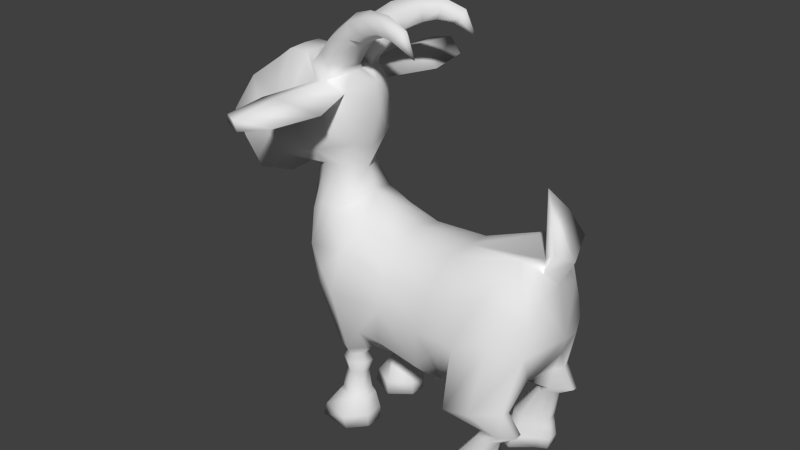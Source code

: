 # Source: goat1.blend  (saved by Blender 2.73.0; exported with 4.5.12 LTS)
import bpy
from mathutils import Matrix  # noqa: F401  (used for matrix-valued properties, if any)

bpy.ops.wm.read_factory_settings(use_empty=True)
scene = bpy.context.scene
scene.name = 'Scene'

# ---- collections
col_collection_1 = bpy.data.collections.new('Collection 1'); scene.collection.children.link(col_collection_1)

# ---- materials (node trees are filled in below, after node groups)
mat_material_001 = bpy.data.materials.new('Material.001')
mat_material_001.alpha_threshold = 0.0
mat_material_001.use_transparent_shadow = False
mat_material_001.roughness = 0.5

# ---- material node trees

# ---- world
world_world = bpy.data.worlds.new('World'); scene.world = world_world
world_world.color = (0.05088, 0.05088, 0.05088)
world_world.use_sun_shadow = False
world_world.sun_shadow_jitter_overblur = 0.0
world_world.cycles.sampling_method = 'MANUAL'
world_world.cycles.sample_map_resolution = 256

# ---- meshes
me_icosphere_001 = bpy.data.meshes.new('Icosphere.001')
me_icosphere_001.from_pydata([(-0.2748, -0.1418, 0.9552), (-0.3659, -0.1666, 0.9613), (-0.3275, -0.1337, 0.8781), (-0.4227, -0.05161, 1.129), (-0.4035, -0.1325, 1.045), (-0.2345, -0.07956, 0.9027), (-0.2888, -0.1322, 1.041), (-0.2468, -0.09147, 1.053), (-0.5319, -0.128, 0.8861), (-0.4964, -0.09772, 0.8091), (-0.6163, -0.08591, 1.024), (-0.5667, -0.1196, 0.9631), (-0.6102, -0.1379, 0.8505), (-0.5775, -0.1093, 0.749), (-0.674, -0.1142, 0.9117), (-0.666, -0.08501, 0.8294), (-0.6471, -0.06614, 0.7429), (-0.691, -0.06597, 0.8517), (-0.2496, -0.056, 1.106), (-0.2986, -0.1094, 1.087), (-0.5231, -0.06213, 1.096), (-0.4821, -0.127, 1.006), (-0.4836, -0.0582, 1.127), (-0.3876, -0.02447, 1.131), (-0.3771, -0.08124, 1.114), (-0.244, -0.01922, 1.108), (-0.2513, -0.06722, 1.124), (-0.2871, -0.1078, 1.13), (-0.3528, -0.0306, 1.166), (-0.348, -0.07687, 1.148), (-0.2441, -0.02666, 1.127), (-0.1101, -0.07812, 1.245), (-0.1563, -0.1181, 1.288), (-0.1469, -0.09162, 1.308), (-0.1129, -0.0725, 1.282), (-0.1392, -0.1353, 1.251), (-0.1163, -0.1039, 1.239), (-0.1709, -0.08895, 1.212), (-0.1963, -0.1247, 1.226), (-0.175, -0.04899, 1.257), (-0.2157, -0.07044, 1.284), (-0.2218, -0.103, 1.263), (-0.1628, -0.05871, 1.216), (-0.2016, -0.0431, 1.177), (-0.3071, -0.08626, 1.194), (-0.3104, -0.04532, 1.215), (-0.2374, -0.02578, 1.21), (-0.2476, -0.1184, 1.174), (-0.2101, -0.07893, 1.171), (-0.07249, -0.09343, 1.255), (-0.08119, -0.1335, 1.301), (-0.06762, -0.1124, 1.313), (-0.05912, -0.09167, 1.283), (-0.08589, -0.143, 1.268), (-0.07903, -0.1147, 1.253), (-0.0261, -0.1065, 1.252), (-0.01173, -0.1421, 1.284), (0.001307, -0.1246, 1.289), (-0.005824, -0.1055, 1.266), (-0.02776, -0.1481, 1.261), (-0.03033, -0.124, 1.251), (0.03244, -0.1296, 1.218), (-0.3447, -0.1023, 1.073), (-0.3411, -0.1323, 1.05), (-0.2848, -0.2957, 1.039), (-0.19, -0.2461, 1.05), (-0.2986, -0.3002, 1.09), (-0.3628, -0.2889, 1.074), (-0.3578, -0.2959, 1.049), (-0.288, -0.4526, 1.044), (-0.2149, -0.3949, 1.053), (-0.2986, -0.4561, 1.076), (-0.3482, -0.4279, 1.071), (-0.3443, -0.4333, 1.052), (-0.1833, -0.1095, 0.6729), (-0.257, -0.1132, 0.7037), (-0.1918, -0.1774, 0.612), (-0.208, -0.2122, 0.4878), (-0.342, -0.1466, 0.5802), (-0.3691, -0.07572, 0.4987), (-0.05887, -0.09477, 0.65), (-0.05616, -0.1575, 0.5668), (-0.05616, -0.1804, 0.4812), (-0.06868, -0.166, 0.3556), (-0.06868, -0.09569, 0.2852), (0.1243, -0.08121, 0.6687), (0.1061, -0.1624, 0.5789), (0.08937, -0.1917, 0.4684), (0.07518, -0.1705, 0.3343), (0.06442, -0.07841, 0.2437), (0.3701, -0.1126, 0.7568), (0.2749, -0.1599, 0.6141), (0.2259, -0.2104, 0.4864), (0.1733, -0.1113, 0.2859), (0.292, -0.0607, 0.251), (-0.259, -0.1961, 0.5441), (-0.3004, -0.1612, 0.4611), (-0.3149, -0.0891, 0.3914), (0.4225, -0.07941, 0.6385), (0.4113, -0.1253, 0.559), (0.4113, -0.1421, 0.4864), (0.395, -0.08488, 0.388), (0.3125, -0.169, 0.2248), (0.4146, -0.1231, 0.4475), (0.1312, -0.1773, 0.4015), (0.3277, -0.1867, 0.515), (0.1973, -0.2019, 0.2632), (0.2237, -0.1067, 0.2444), (0.3707, -0.1657, 0.3065), (0.3466, -0.1264, 0.2879), (0.2958, -0.169, 0.2024), (0.3761, -0.1392, 0.3003), (0.1907, -0.1433, 0.248), (0.2909, -0.2129, 0.2917), (0.2776, -0.08599, 0.2439), (0.3191, -0.1115, 0.2326), (0.4135, -0.1537, 0.2386), (0.3949, -0.1246, 0.2412), (0.4139, -0.1338, 0.2421), (0.3039, -0.1401, 0.2273), (0.3689, -0.1751, 0.2297), (0.3497, -0.1022, 0.2373), (0.301, -0.1219, 0.2087), (0.3612, -0.1567, 0.2015), (0.3499, -0.1328, 0.2061), (0.3619, -0.1404, 0.2044), (0.2907, -0.1453, 0.2059), (0.332, -0.1741, 0.1995), (0.3209, -0.1143, 0.2089), (0.2248, -0.1866, 0.1029), (0.2339, -0.1033, 0.1027), (0.3393, -0.1654, 0.09845), (0.3194, -0.1229, 0.1006), (0.195, -0.2005, 0.03667), (0.3405, -0.1364, 0.09955), (0.216, -0.1446, 0.1033), (0.2882, -0.1961, 0.0993), (0.2687, -0.09019, 0.1012), (-0.1242, -0.1877, 0.3772), (-0.1317, -0.1112, 0.2891), (-0.188, -0.1675, 0.2823), (-0.1963, -0.156, 0.2232), (-0.1941, -0.05785, 0.2764), (-0.2376, -0.1453, 0.2877), (-0.2404, -0.1063, 0.2823), (-0.1466, -0.1287, 0.2855), (-0.146, -0.0878, 0.282), (-0.2916, -0.07507, 0.8278), (-0.3204, -0.1171, 0.708), (-0.363, -0.1104, 0.6746), (-0.4095, -0.06181, 0.6419), (-0.1959, -0.1448, 0.2506), (-0.1959, -0.1463, 0.1848), (-0.2003, -0.08395, 0.2462), (-0.2262, -0.1325, 0.2555), (-0.2282, -0.1108, 0.2516), (-0.1657, -0.1255, 0.2531), (-0.1652, -0.1006, 0.2503), (-0.1965, -0.1699, 0.09378), (-0.2025, -0.07109, 0.2171), (-0.2312, -0.1388, 0.2289), (-0.2349, -0.1086, 0.224), (-0.1542, -0.129, 0.2267), (-0.1534, -0.09427, 0.2228), (-0.2006, -0.08221, 0.1802), (-0.2223, -0.1333, 0.1891), (-0.2251, -0.1105, 0.1854), (-0.1642, -0.126, 0.1874), (-0.1636, -0.09971, 0.1845), (-0.2033, -0.0543, 0.1003), (-0.2436, -0.1474, 0.1027), (-0.2391, -0.09217, 0.1021), (-0.15, -0.1339, 0.1019), (-0.1492, -0.08638, 0.1029), (-0.337, -0.08631, 0.8217), (-0.3891, -0.04759, 0.8016), (0.4, -0.0471, 0.6989), (0.4424, -0.07369, 0.7826), (-0.1987, -0.1846, 0.03446), (-0.2092, -0.03719, 0.04282), (-0.2789, -0.171, 0.04587), (-0.2765, -0.07582, 0.04502), (-0.14, -0.1387, 0.04475), (-0.1388, -0.07809, 0.04612), (-0.278, -0.1394, 0.04554), (-0.2769, -0.1099, 0.04517), (-0.2415, -0.1208, 0.1024), (-0.259, -0.126, 0.04537), (-0.1985, -0.1428, -0.003013), (-0.1928, -0.1786, -0.006742), (-0.2001, -0.08935, -0.002858), (-0.2025, -0.03425, 0.0009923), (-0.2865, -0.1782, 0.004933), (-0.2838, -0.07019, 0.00397), (-0.1386, -0.1361, 0.002778), (-0.1374, -0.07999, 0.004041), (-0.2854, -0.1424, 0.004557), (-0.2842, -0.1089, 0.004131), (-0.2639, -0.1272, 0.004363), (-0.1994, -0.1134, -0.002928), (-0.2019, -0.06696, 0.1139), (-0.2308, -0.09779, 0.1158), (-0.2338, -0.1406, 0.1167), (-0.1583, -0.09231, 0.1163), (-0.1964, -0.1585, 0.1097), (-0.1589, -0.1299, 0.1159), (0.2213, -0.1894, 0.07848), (0.231, -0.1007, 0.07818), (0.3433, -0.1668, 0.0737), (0.3221, -0.1216, 0.07604), (0.1829, -0.2102, 0.001621), (0.3446, -0.1359, 0.07488), (0.2119, -0.1446, 0.07887), (0.2888, -0.1995, 0.07461), (0.2681, -0.08669, 0.0766), (0.2071, -0.09, 0.03629), (0.3471, -0.1723, 0.03072), (0.3206, -0.116, 0.03363), (0.1881, -0.1339, 0.03699), (0.3486, -0.1339, 0.03218), (0.2106, -0.1447, 0.03716), (0.2792, -0.2131, 0.03185), (0.2533, -0.07257, 0.03432), (0.197, -0.08073, 0.001179), (0.3413, -0.1772, -0.005353), (0.3103, -0.1112, -0.001937), (0.2577, -0.1551, -0.002822), (0.3431, -0.1321, -0.003639), (0.1965, -0.1449, 0.00219), (0.2814, -0.2249, -0.004025), (0.2512, -0.06031, -0.001128), (0.185, -0.153, 0.03709), (0.1746, -0.1323, 0.001993), (0.1717, -0.1571, 0.002083), (0.4089, -0.03844, 0.8607), (-0.1273, -0.05669, 0.2922), (-0.2748, 0.1418, 0.9552), (-0.2331, -6.339e-08, 0.8677), (-0.2068, -6.339e-08, 1.076), (-0.3659, 0.1666, 0.9613), (-0.3275, 0.1337, 0.8781), (-0.4227, 0.05161, 1.129), (-0.4035, 0.1325, 1.045), (-0.4216, -6.339e-08, 1.13), (-0.2345, 0.07956, 0.9027), (-0.2888, 0.1322, 1.041), (-0.2468, 0.09147, 1.053), (-0.1976, -6.339e-08, 0.9948), (-0.4736, -6.339e-08, 0.7618), (-0.5319, 0.128, 0.8861), (-0.4964, 0.09772, 0.8091), (-0.6163, 0.08591, 1.024), (-0.5667, 0.1196, 0.9631), (-0.6161, -6.339e-08, 1.038), (-0.5561, -6.339e-08, 0.7051), (-0.6102, 0.1379, 0.8505), (-0.5775, 0.1093, 0.749), (-0.674, 0.1142, 0.9117), (-0.7117, -6.339e-08, 0.8817), (-0.6327, -6.339e-08, 0.7142), (-0.666, 0.08501, 0.8294), (-0.6471, 0.06614, 0.7429), (-0.691, 0.06597, 0.8517), (-0.6983, -6.339e-08, 0.8246), (-0.2496, 0.056, 1.106), (-0.2986, 0.1094, 1.087), (-0.5273, -6.339e-08, 1.099), (-0.5231, 0.06213, 1.096), (-0.4821, 0.127, 1.006), (-0.4838, -6.339e-08, 1.13), (-0.4836, 0.0582, 1.127), (-0.2992, -6.339e-08, 1.132), (-0.3876, 0.02447, 1.131), (-0.3771, 0.08124, 1.114), (-0.244, 0.01922, 1.108), (-0.2513, 0.06722, 1.124), (-0.2871, 0.1078, 1.13), (-0.2807, -6.339e-08, 1.159), (-0.3528, 0.0306, 1.166), (-0.348, 0.07687, 1.148), (-0.2441, 0.02666, 1.127), (-0.1101, 0.07812, 1.245), (-0.1563, 0.1181, 1.288), (-0.1469, 0.09162, 1.308), (-0.1129, 0.0725, 1.282), (-0.1392, 0.1353, 1.251), (-0.1163, 0.1039, 1.239), (-0.1709, 0.08895, 1.212), (-0.1963, 0.1247, 1.226), (-0.175, 0.04899, 1.257), (-0.2157, 0.07044, 1.284), (-0.2218, 0.103, 1.263), (-0.1628, 0.05871, 1.216), (-0.2016, 0.0431, 1.177), (-0.3071, 0.08626, 1.194), (-0.3104, 0.04532, 1.215), (-0.2374, 0.02578, 1.21), (-0.2476, 0.1184, 1.174), (-0.2101, 0.07893, 1.171), (-0.07249, 0.09343, 1.255), (-0.08119, 0.1335, 1.301), (-0.06762, 0.1124, 1.313), (-0.05912, 0.09167, 1.283), (-0.08589, 0.143, 1.268), (-0.07903, 0.1147, 1.253), (-0.0261, 0.1065, 1.252), (-0.01173, 0.1421, 1.284), (0.001307, 0.1246, 1.289), (-0.005824, 0.1055, 1.266), (-0.02776, 0.1481, 1.261), (-0.03033, 0.124, 1.251), (0.03244, 0.1296, 1.218), (-0.3447, 0.1023, 1.073), (-0.3411, 0.1323, 1.05), (-0.2848, 0.2957, 1.039), (-0.19, 0.2461, 1.05), (-0.2986, 0.3002, 1.09), (-0.3628, 0.2889, 1.074), (-0.3578, 0.2959, 1.049), (-0.288, 0.4526, 1.044), (-0.2149, 0.3949, 1.053), (-0.2986, 0.4561, 1.076), (-0.3482, 0.4279, 1.071), (-0.3443, 0.4333, 1.052), (-0.2175, -6.339e-08, 0.7392), (-0.1833, 0.1095, 0.6729), (-0.257, 0.1132, 0.7037), (-0.1918, 0.1774, 0.612), (-0.208, 0.2122, 0.4878), (-0.342, 0.1466, 0.5802), (-0.3691, 0.07572, 0.4987), (-0.2308, -6.339e-08, 0.3015), (-0.3853, -6.339e-08, 0.4415), (-0.05555, -6.339e-08, 0.6727), (-0.05887, 0.09477, 0.65), (-0.05616, 0.1575, 0.5668), (-0.05616, 0.1804, 0.4812), (-0.06868, 0.166, 0.3556), (-0.06868, 0.09569, 0.2852), (-0.06857, -6.339e-08, 0.2597), (0.1275, -6.339e-08, 0.6771), (0.1243, 0.08121, 0.6687), (0.1061, 0.1624, 0.5789), (0.08937, 0.1917, 0.4684), (0.07518, 0.1705, 0.3343), (0.06442, 0.07841, 0.2437), (0.06278, -6.339e-08, 0.209), (0.3731, -6.339e-08, 0.715), (0.3701, 0.1126, 0.7568), (0.2749, 0.1599, 0.6141), (0.2259, 0.2104, 0.4864), (0.1733, 0.1113, 0.2859), (0.292, 0.0607, 0.251), (0.2769, -6.339e-08, 0.2628), (-0.259, 0.1961, 0.5441), (-0.3004, 0.1612, 0.4611), (-0.3149, 0.0891, 0.3914), (-0.2985, -6.339e-08, 0.3535), (0.4225, -6.339e-08, 0.6553), (0.4225, 0.07941, 0.6385), (0.4113, 0.1253, 0.559), (0.4113, 0.1421, 0.4864), (0.395, 0.08488, 0.388), (0.3817, -6.339e-08, 0.3609), (0.4531, -6.339e-08, 0.5002), (0.3125, 0.169, 0.2248), (0.4146, 0.1231, 0.4475), (0.1312, 0.1773, 0.4015), (0.3277, 0.1867, 0.515), (0.1973, 0.2019, 0.2632), (0.2237, 0.1067, 0.2444), (0.3707, 0.1657, 0.3065), (0.3466, 0.1264, 0.2879), (0.2958, 0.169, 0.2024), (0.3761, 0.1392, 0.3003), (0.1907, 0.1433, 0.248), (0.2909, 0.2129, 0.2917), (0.2776, 0.08599, 0.2439), (0.3191, 0.1115, 0.2326), (0.4135, 0.1537, 0.2386), (0.3949, 0.1246, 0.2412), (0.4139, 0.1338, 0.2421), (0.3039, 0.1401, 0.2273), (0.3689, 0.1751, 0.2297), (0.3497, 0.1022, 0.2373), (0.301, 0.1219, 0.2087), (0.3612, 0.1567, 0.2015), (0.3499, 0.1328, 0.2061), (0.3619, 0.1404, 0.2044), (0.2907, 0.1453, 0.2059), (0.332, 0.1741, 0.1995), (0.3209, 0.1143, 0.2089), (0.2248, 0.1866, 0.1029), (0.2339, 0.1033, 0.1027), (0.3393, 0.1654, 0.09845), (0.3194, 0.1229, 0.1006), (0.195, 0.2005, 0.03667), (0.3405, 0.1364, 0.09955), (0.216, 0.1446, 0.1033), (0.2882, 0.1961, 0.0993), (0.2687, 0.09019, 0.1012), (-0.1242, 0.1877, 0.3772), (-0.1317, 0.1112, 0.2891), (-0.188, 0.1675, 0.2823), (-0.1963, 0.156, 0.2232), (-0.1941, 0.05785, 0.2764), (-0.2376, 0.1453, 0.2877), (-0.2404, 0.1063, 0.2823), (-0.1466, 0.1287, 0.2855), (-0.146, 0.0878, 0.282), (-0.2416, -6.339e-08, 0.8066), (-0.2916, 0.07507, 0.8278), (-0.3204, 0.1171, 0.708), (-0.363, 0.1104, 0.6746), (-0.4095, 0.0618, 0.6419), (-0.4361, -6.339e-08, 0.6408), (-0.1959, 0.1448, 0.2506), (-0.1959, 0.1463, 0.1848), (-0.2003, 0.08395, 0.2462), (-0.2262, 0.1325, 0.2555), (-0.2282, 0.1108, 0.2516), (-0.1657, 0.1255, 0.2531), (-0.1652, 0.1006, 0.2503), (-0.1965, 0.1699, 0.09378), (-0.2025, 0.07109, 0.2171), (-0.2312, 0.1388, 0.2289), (-0.2349, 0.1086, 0.224), (-0.1542, 0.129, 0.2267), (-0.1534, 0.09427, 0.2228), (-0.2006, 0.08221, 0.1802), (-0.2223, 0.1333, 0.1891), (-0.2251, 0.1105, 0.1854), (-0.1642, 0.126, 0.1874), (-0.1636, 0.09971, 0.1845), (-0.2033, 0.0543, 0.1003), (-0.2436, 0.1474, 0.1027), (-0.2391, 0.09217, 0.1021), (-0.15, 0.1339, 0.1019), (-0.1492, 0.08638, 0.1029), (-0.337, 0.08631, 0.8217), (-0.4056, -6.339e-08, 0.7875), (-0.3891, 0.04759, 0.8016), (0.4, 0.0471, 0.6989), (0.3674, -6.339e-08, 0.9195), (0.4631, -6.339e-08, 0.7378), (0.4424, 0.07368, 0.7826), (-0.1987, 0.1846, 0.03446), (-0.2092, 0.03719, 0.04282), (-0.2789, 0.171, 0.04587), (-0.2765, 0.07582, 0.04502), (-0.14, 0.1387, 0.04475), (-0.1388, 0.07809, 0.04612), (-0.278, 0.1394, 0.04554), (-0.2769, 0.1099, 0.04517), (-0.2415, 0.1208, 0.1024), (-0.259, 0.126, 0.04537), (-0.1985, 0.1428, -0.003013), (-0.1928, 0.1786, -0.006742), (-0.2001, 0.08935, -0.002858), (-0.2025, 0.03425, 0.0009923), (-0.2865, 0.1782, 0.004933), (-0.2838, 0.07019, 0.00397), (-0.1386, 0.1361, 0.002778), (-0.1374, 0.07999, 0.004041), (-0.2854, 0.1424, 0.004557), (-0.2842, 0.1089, 0.004131), (-0.2639, 0.1272, 0.004363), (-0.1994, 0.1134, -0.002928), (-0.2019, 0.06696, 0.1139), (-0.2308, 0.09779, 0.1158), (-0.2338, 0.1406, 0.1167), (-0.1583, 0.09231, 0.1163), (-0.1964, 0.1585, 0.1097), (-0.1589, 0.1299, 0.1159), (0.2213, 0.1894, 0.07848), (0.231, 0.1007, 0.07818), (0.3433, 0.1668, 0.0737), (0.3221, 0.1216, 0.07604), (0.1829, 0.2102, 0.001621), (0.3446, 0.1359, 0.07488), (0.2119, 0.1446, 0.07887), (0.2888, 0.1995, 0.07461), (0.2681, 0.08669, 0.0766), (0.2071, 0.09, 0.03629), (0.3471, 0.1723, 0.03072), (0.3206, 0.116, 0.03363), (0.1881, 0.1339, 0.03699), (0.3486, 0.1339, 0.03218), (0.2106, 0.1447, 0.03716), (0.2792, 0.2131, 0.03185), (0.2533, 0.07257, 0.03432), (0.197, 0.08073, 0.001179), (0.3413, 0.1772, -0.005353), (0.3103, 0.1112, -0.001937), (0.2577, 0.1551, -0.002822), (0.3431, 0.1321, -0.003639), (0.1965, 0.1449, 0.00219), (0.2814, 0.2249, -0.004025), (0.2512, 0.06031, -0.001128), (0.185, 0.153, 0.03709), (0.1746, 0.1323, 0.001993), (0.1717, 0.1571, 0.002083), (0.4089, 0.03844, 0.8607), (-0.1273, 0.05669, 0.2922)], [], [(0, 5, 7), (18, 238, 25), (7, 19, 66, 65), (6, 0, 7), (7, 247, 238), (7, 5, 247), (5, 237, 247), (4, 1, 6, 63), (1, 0, 6), (2, 5, 0), (237, 5, 410), (1, 2, 0), (2, 1, 8, 9), (9, 8, 12, 13), (248, 9, 13, 254), (13, 12, 15, 16), (254, 13, 16, 259), (16, 15, 263), (12, 14, 17, 15), (259, 16, 263), (15, 17, 263), (11, 10, 14), (8, 11, 14, 12), (17, 258, 263), (14, 258, 17), (253, 10, 20, 266), (10, 253, 14), (22, 269, 266, 20), (14, 253, 258), (21, 20, 10, 11), (11, 8, 21), (243, 269, 22, 3), (4, 3, 22, 21), (8, 1, 21), (21, 22, 20), (1, 4, 21), (25, 271, 277, 30), (7, 238, 18), (18, 19, 7), (3, 4, 62, 24), (271, 243, 23), (243, 3, 24, 23), (271, 23, 28, 277), (23, 24, 29, 28), (18, 25, 30, 26), (238, 271, 25), (40, 41, 32, 33), (24, 19, 27, 29), (19, 18, 26, 27), (37, 42, 31, 36), (46, 45, 40, 39), (44, 47, 38, 41), (43, 46, 39, 42), (45, 44, 41, 40), (27, 26, 48, 47), (29, 27, 47, 44), (39, 40, 33, 34), (42, 39, 34, 31), (47, 48, 37, 38), (41, 38, 35, 32), (277, 28, 45, 46), (28, 29, 44, 45), (26, 30, 43, 48), (48, 43, 42, 37), (30, 277, 46, 43), (38, 37, 36, 35), (19, 24, 62), (34, 33, 51, 52), (32, 35, 53, 50), (35, 36, 54, 53), (33, 32, 50, 51), (36, 31, 49, 54), (31, 34, 52, 49), (52, 51, 57, 58), (50, 53, 59, 56), (53, 54, 60, 59), (51, 50, 56, 57), (54, 49, 55, 60), (49, 52, 58, 55), (58, 57, 61), (56, 59, 61), (59, 60, 61), (57, 56, 61), (60, 55, 61), (55, 58, 61), (19, 62, 67, 66), (62, 63, 68, 67), (4, 63, 62), (65, 66, 71, 70), (66, 67, 72, 71), (67, 68, 73, 72), (63, 6, 64, 68), (6, 7, 65, 64), (71, 69, 70), (69, 71, 72), (73, 69, 72), (68, 64, 69, 73), (64, 65, 70, 69), (97, 79, 332, 357), (96, 97, 144, 143), (77, 96, 143, 140), (76, 77, 82, 81), (74, 76, 81, 80), (324, 74, 80, 333), (84, 339, 346, 89), (83, 84, 89, 88), (82, 83, 88, 87), (81, 82, 87, 86), (80, 81, 86, 85), (333, 80, 85, 340), (89, 346, 353, 94), (89, 94, 93), (92, 87, 104), (86, 87, 92, 91), (85, 86, 91, 90), (340, 85, 90, 347), (138, 77, 140, 145), (76, 95, 77), (104, 93, 112), (99, 91, 105, 100), (90, 91, 99, 98), (347, 176, 177, 234), (94, 101, 109), (103, 101, 364), (99, 100, 364), (98, 99, 364), (358, 98, 364), (101, 103, 111, 109), (105, 92, 106, 113), (103, 100, 108, 111), (100, 103, 364), (92, 104, 112, 106), (87, 88, 104), (91, 92, 105), (100, 105, 113, 108), (93, 94, 107), (112, 107, 115, 119), (109, 111, 118, 117), (107, 114, 121, 115), (113, 106, 102, 120), (111, 108, 116, 118), (106, 112, 119, 102), (108, 113, 120, 116), (114, 109, 121), (119, 115, 122, 126), (117, 118, 125, 124), (115, 121, 128, 122), (120, 102, 110, 127), (118, 116, 123, 125), (102, 119, 126, 110), (116, 120, 127, 123), (121, 117, 124, 128), (126, 122, 130, 135), (124, 125, 134, 132), (122, 128, 137, 130), (127, 110, 129, 136), (125, 123, 131, 134), (110, 126, 135, 129), (123, 127, 136, 131), (128, 124, 132, 137), (94, 353, 363, 101), (101, 363, 364), (93, 107, 112), (114, 94, 109), (94, 114, 107), (135, 130, 207, 212), (132, 134, 211, 209), (130, 137, 214, 207), (136, 129, 206, 213), (134, 131, 208, 211), (129, 135, 212, 206), (131, 136, 213, 208), (137, 132, 209, 214), (88, 93, 104), (77, 95, 96), (144, 97, 142), (331, 235, 146, 142), (138, 139, 84, 83), (82, 77, 138, 83), (144, 142, 153, 155), (142, 146, 157, 153), (143, 144, 155, 154), (140, 143, 154, 151), (235, 139, 146), (145, 140, 151, 156), (331, 339, 235), (97, 357, 331), (415, 332, 150), (78, 75, 148), (155, 153, 159, 161), (153, 157, 163, 159), (154, 155, 161, 160), (151, 154, 160, 141), (157, 156, 162, 163), (156, 151, 141, 162), (161, 159, 164, 166), (159, 163, 168, 164), (160, 161, 166, 165), (141, 160, 165, 152), (163, 162, 167, 168), (162, 141, 152, 167), (201, 200, 169, 171), (200, 203, 173, 169), (202, 201, 171, 186, 170), (204, 202, 170, 158), (203, 205, 172, 173), (205, 204, 158, 172), (171, 169, 179, 181), (169, 173, 183, 179), (170, 186, 184, 180), (158, 170, 180, 178), (173, 172, 182, 183), (172, 158, 178, 182), (97, 331, 142), (95, 76, 78), (74, 75, 76), (150, 174, 175), (150, 149, 174), (324, 75, 74), (75, 324, 410, 147), (332, 79, 150), (95, 78, 96), (96, 78, 79, 97), (79, 78, 149, 150), (78, 148, 149), (148, 147, 174), (149, 148, 174), (415, 150, 175, 440), (98, 358, 176), (90, 98, 176), (347, 90, 176), (444, 443, 234), (176, 358, 444, 177), (185, 181, 193, 197), (178, 180, 192, 189), (183, 182, 194, 195), (182, 178, 189, 194), (180, 184, 196, 192), (187, 185, 197, 198), (186, 171, 181, 185), (184, 186, 187), (186, 185, 187), (184, 187, 198, 196), (188, 199, 190, 195, 194), (189, 188, 194), (199, 198, 197, 193, 190), (188, 189, 192), (190, 193, 191), (190, 191, 195), (188, 192, 196, 198, 199), (179, 183, 195, 191), (181, 179, 191, 193), (167, 152, 204, 205), (168, 167, 205, 203), (152, 165, 202, 204), (165, 166, 201, 202), (164, 168, 203, 200), (166, 164, 200, 201), (212, 207, 215, 218), (209, 211, 219, 217), (207, 214, 222, 215), (213, 206, 133, 221), (211, 208, 216, 219), (206, 212, 231, 133), (208, 213, 221, 216), (214, 209, 217, 222), (218, 215, 223, 232), (217, 219, 227, 225), (215, 222, 230, 223), (221, 133, 210, 229), (219, 216, 224, 227), (133, 231, 233, 210), (216, 221, 229, 224), (222, 217, 225, 230), (227, 224, 226), (210, 233, 228, 226), (223, 230, 226), (225, 227, 226), (224, 229, 226), (228, 232, 223, 226), (229, 210, 226), (230, 225, 226), (231, 220, 228, 233), (220, 212, 218), (220, 218, 232, 228), (212, 220, 231), (443, 347, 234), (177, 444, 234), (147, 2, 174), (174, 2, 9, 175), (2, 147, 5), (175, 9, 248, 440), (75, 147, 148), (76, 75, 78), (5, 147, 410), (339, 84, 139, 235), (146, 139, 145), (146, 145, 156, 157), (139, 138, 145), (88, 89, 93), (109, 117, 121), (236, 246, 244), (264, 274, 238), (246, 315, 316, 265), (245, 246, 236), (246, 238, 247), (246, 247, 244), (244, 247, 237), (242, 313, 245, 239), (239, 245, 236), (240, 236, 244), (237, 410, 244), (239, 236, 240), (240, 250, 249, 239), (250, 256, 255, 249), (248, 254, 256, 250), (256, 261, 260, 255), (254, 259, 261, 256), (261, 263, 260), (255, 260, 262, 257), (259, 263, 261), (260, 263, 262), (252, 257, 251), (249, 255, 257, 252), (262, 263, 258), (257, 262, 258), (253, 266, 267, 251), (251, 257, 253), (270, 267, 266, 269), (257, 258, 253), (268, 252, 251, 267), (252, 268, 249), (243, 241, 270, 269), (242, 268, 270, 241), (249, 268, 239), (268, 267, 270), (239, 268, 242), (274, 280, 277, 271), (246, 264, 238), (264, 246, 265), (241, 273, 312, 242), (271, 272, 243), (243, 272, 273, 241), (271, 277, 278, 272), (272, 278, 279, 273), (264, 275, 280, 274), (238, 274, 271), (290, 283, 282, 291), (273, 279, 276, 265), (265, 276, 275, 264), (287, 286, 281, 292), (296, 289, 290, 295), (294, 291, 288, 297), (293, 292, 289, 296), (295, 290, 291, 294), (276, 297, 298, 275), (279, 294, 297, 276), (289, 284, 283, 290), (292, 281, 284, 289), (297, 288, 287, 298), (291, 282, 285, 288), (277, 296, 295, 278), (278, 295, 294, 279), (275, 298, 293, 280), (298, 287, 292, 293), (280, 293, 296, 277), (288, 285, 286, 287), (265, 312, 273), (284, 302, 301, 283), (282, 300, 303, 285), (285, 303, 304, 286), (283, 301, 300, 282), (286, 304, 299, 281), (281, 299, 302, 284), (302, 308, 307, 301), (300, 306, 309, 303), (303, 309, 310, 304), (301, 307, 306, 300), (304, 310, 305, 299), (299, 305, 308, 302), (308, 311, 307), (306, 311, 309), (309, 311, 310), (307, 311, 306), (310, 311, 305), (305, 311, 308), (265, 316, 317, 312), (312, 317, 318, 313), (242, 312, 313), (315, 320, 321, 316), (316, 321, 322, 317), (317, 322, 323, 318), (313, 318, 314, 245), (245, 314, 315, 246), (321, 320, 319), (319, 322, 321), (323, 322, 319), (318, 323, 319, 314), (314, 319, 320, 315), (356, 357, 332, 330), (355, 406, 407, 356), (328, 403, 406, 355), (327, 335, 336, 328), (325, 334, 335, 327), (324, 333, 334, 325), (338, 345, 346, 339), (337, 344, 345, 338), (336, 343, 344, 337), (335, 342, 343, 336), (334, 341, 342, 335), (333, 340, 341, 334), (345, 352, 353, 346), (345, 351, 352), (350, 367, 343), (342, 349, 350, 343), (341, 348, 349, 342), (340, 347, 348, 341), (401, 408, 403, 328), (327, 328, 354), (367, 375, 351), (360, 361, 368, 349), (348, 359, 360, 349), (347, 502, 445, 442), (352, 372, 362), (366, 364, 362), (360, 364, 361), (359, 364, 360), (358, 364, 359), (362, 372, 374, 366), (368, 376, 369, 350), (366, 374, 371, 361), (361, 364, 366), (350, 369, 375, 367), (343, 367, 344), (349, 368, 350), (361, 371, 376, 368), (351, 370, 352), (375, 382, 378, 370), (372, 380, 381, 374), (370, 378, 384, 377), (376, 383, 365, 369), (374, 381, 379, 371), (369, 365, 382, 375), (371, 379, 383, 376), (377, 384, 372), (382, 389, 385, 378), (380, 387, 388, 381), (378, 385, 391, 384), (383, 390, 373, 365), (381, 388, 386, 379), (365, 373, 389, 382), (379, 386, 390, 383), (384, 391, 387, 380), (389, 398, 393, 385), (387, 395, 397, 388), (385, 393, 400, 391), (390, 399, 392, 373), (388, 397, 394, 386), (373, 392, 398, 389), (386, 394, 399, 390), (391, 400, 395, 387), (352, 362, 363, 353), (362, 364, 363), (351, 375, 370), (377, 372, 352), (352, 370, 377), (398, 480, 475, 393), (395, 477, 479, 397), (393, 475, 482, 400), (399, 481, 474, 392), (397, 479, 476, 394), (392, 474, 480, 398), (394, 476, 481, 399), (400, 482, 477, 395), (344, 367, 351), (328, 355, 354), (407, 405, 356), (331, 405, 409, 503), (401, 337, 338, 402), (336, 337, 401, 328), (407, 420, 418, 405), (405, 418, 422, 409), (406, 419, 420, 407), (403, 416, 419, 406), (503, 409, 402), (408, 421, 416, 403), (331, 503, 339), (356, 331, 357), (415, 414, 332), (329, 412, 326), (420, 426, 424, 418), (418, 424, 428, 422), (419, 425, 426, 420), (416, 404, 425, 419), (422, 428, 427, 421), (421, 427, 404, 416), (426, 431, 429, 424), (424, 429, 433, 428), (425, 430, 431, 426), (404, 417, 430, 425), (428, 433, 432, 427), (427, 432, 417, 404), (469, 436, 434, 468), (468, 434, 438, 471), (470, 435, 454, 436, 469), (472, 423, 435, 470), (471, 438, 437, 473), (473, 437, 423, 472), (436, 449, 447, 434), (434, 447, 451, 438), (435, 448, 452, 454), (423, 446, 448, 435), (438, 451, 450, 437), (437, 450, 446, 423), (356, 405, 331), (354, 329, 327), (325, 327, 326), (414, 441, 439), (414, 439, 413), (324, 325, 326), (326, 411, 410, 324), (332, 414, 330), (354, 355, 329), (355, 356, 330, 329), (330, 414, 413, 329), (329, 413, 412), (412, 439, 411), (413, 439, 412), (415, 440, 441, 414), (359, 442, 358), (348, 442, 359), (347, 442, 348), (444, 502, 443), (442, 445, 444, 358), (453, 465, 461, 449), (446, 457, 460, 448), (451, 463, 462, 450), (450, 462, 457, 446), (448, 460, 464, 452), (455, 466, 465, 453), (454, 453, 449, 436), (452, 455, 454), (454, 455, 453), (452, 464, 466, 455), (456, 462, 463, 458, 467), (457, 462, 456), (467, 458, 461, 465, 466), (456, 460, 457), (458, 459, 461), (458, 463, 459), (456, 467, 466, 464, 460), (447, 459, 463, 451), (449, 461, 459, 447), (432, 473, 472, 417), (433, 471, 473, 432), (417, 472, 470, 430), (430, 470, 469, 431), (429, 468, 471, 433), (431, 469, 468, 429), (480, 486, 483, 475), (477, 485, 487, 479), (475, 483, 490, 482), (481, 489, 396, 474), (479, 487, 484, 476), (474, 396, 499, 480), (476, 484, 489, 481), (482, 490, 485, 477), (486, 500, 491, 483), (485, 493, 495, 487), (483, 491, 498, 490), (489, 497, 478, 396), (487, 495, 492, 484), (396, 478, 501, 499), (484, 492, 497, 489), (490, 498, 493, 485), (495, 494, 492), (478, 494, 496, 501), (491, 494, 498), (493, 494, 495), (492, 494, 497), (496, 494, 491, 500), (497, 494, 478), (498, 494, 493), (499, 501, 496, 488), (488, 486, 480), (488, 496, 500, 486), (480, 499, 488), (443, 502, 347), (445, 502, 444), (411, 439, 240), (439, 441, 250, 240), (240, 244, 411), (441, 440, 248, 250), (326, 412, 411), (327, 329, 326), (244, 410, 411), (339, 503, 402, 338), (409, 408, 402), (409, 422, 421, 408), (402, 408, 401), (344, 351, 345), (372, 384, 380)])
me_icosphere_001.polygons.foreach_set('use_smooth', [True] * 602)
_uv = me_icosphere_001.uv_layers.new(name='UVMap')
_uv.uv.foreach_set('vector', [0.3382, 0.6362, 0.3649, 0.5849, 0.4004, 0.6843, 0.4393, 0.711, 0.4739, 0.6664, 0.4662, 0.7044, 0.9842, 0.1275, 0.9553, 0.1655, 0.872, 0.109, 0.9084, 0.07671, 0.3557, 0.6932, 0.3382, 0.6362, 0.4004, 0.6843, 0.4004, 0.6843, 0.4489, 0.6111, 0.4739, 0.6664, 0.4004, 0.6843, 0.3649, 0.5849, 0.4489, 0.6111, 0.3649, 0.5849, 0.3937, 0.5321, 0.4489, 0.6111, 0.2783, 0.7189, 0.2863, 0.6582, 0.3557, 0.6932, 0.3219, 0.7128, 0.2863, 0.6582, 0.3382, 0.6362, 0.3557, 0.6932, 0.2945, 0.5979, 0.3649, 0.5849, 0.3382, 0.6362, 0.3937, 0.5321, 0.3649, 0.5849, 0.3655, 0.4963, 0.2863, 0.6582, 0.2945, 0.5979, 0.3382, 0.6362, 0.2945, 0.5979, 0.2863, 0.6582, 0.1711, 0.6422, 0.1724, 0.5842, 0.1724, 0.5842, 0.1711, 0.6422, 0.1233, 0.6406, 0.1126, 0.5874, 0.1617, 0.5051, 0.1724, 0.5842, 0.1126, 0.5874, 0.08539, 0.519, 0.1126, 0.5874, 0.1233, 0.6406, 0.08007, 0.6403, 0.07189, 0.5929, 0.08539, 0.519, 0.1126, 0.5874, 0.07189, 0.5929, 0.0441, 0.5576, 0.07189, 0.5929, 0.08007, 0.6403, 0.02123, 0.6445, 0.1233, 0.6406, 0.1016, 0.6816, 0.06666, 0.6587, 0.08007, 0.6403, 0.0441, 0.5576, 0.07189, 0.5929, 0.02123, 0.6445, 0.08007, 0.6403, 0.06666, 0.6587, 0.02123, 0.6445, 0.1645, 0.6929, 0.1419, 0.7372, 0.1016, 0.6816, 0.1711, 0.6422, 0.1645, 0.6929, 0.1016, 0.6816, 0.1233, 0.6406, 0.06666, 0.6587, 0.02732, 0.6901, 0.02123, 0.6445, 0.1016, 0.6816, 0.02732, 0.6901, 0.06666, 0.6587, 0.1124, 0.7884, 0.1419, 0.7372, 0.2022, 0.7814, 0.1858, 0.8222, 0.1419, 0.7372, 0.1124, 0.7884, 0.1016, 0.6816, 0.2308, 0.7945, 0.2248, 0.833, 0.1858, 0.8222, 0.2022, 0.7814, 0.1016, 0.6816, 0.1124, 0.7884, 0.02732, 0.6901, 0.2214, 0.707, 0.2022, 0.7814, 0.1419, 0.7372, 0.1645, 0.6929, 0.1645, 0.6929, 0.1711, 0.6422, 0.2214, 0.707, 0.2698, 0.8364, 0.2248, 0.833, 0.2308, 0.7945, 0.2708, 0.8002, 0.2783, 0.7189, 0.2708, 0.8002, 0.2308, 0.7945, 0.2214, 0.707, 0.1711, 0.6422, 0.2863, 0.6582, 0.2214, 0.707, 0.2214, 0.707, 0.2308, 0.7945, 0.2022, 0.7814, 0.2863, 0.6582, 0.2783, 0.7189, 0.2214, 0.707, 0.5065, 0.712, 0.5082, 0.6621, 0.532, 0.6677, 0.5238, 0.71, 0.4004, 0.6843, 0.4739, 0.6664, 0.4393, 0.711, 0.4393, 0.711, 0.3826, 0.7622, 0.4004, 0.6843, 0.2708, 0.8002, 0.2783, 0.7189, 0.3238, 0.7407, 0.3033, 0.777, 0.3586, 0.8401, 0.2698, 0.8364, 0.2952, 0.82, 0.2698, 0.8364, 0.2708, 0.8002, 0.3033, 0.777, 0.2952, 0.82, 0.5082, 0.6621, 0.491, 0.5977, 0.5233, 0.6134, 0.532, 0.6677, 0.491, 0.5977, 0.5118, 0.5594, 0.5376, 0.5799, 0.5233, 0.6134, 0.5153, 0.7396, 0.5065, 0.712, 0.5238, 0.71, 0.5305, 0.7436, 0.4739, 0.6664, 0.4896, 0.7451, 0.4662, 0.7044, 0.6301, 0.6585, 0.6354, 0.6366, 0.6714, 0.6547, 0.6672, 0.673, 0.5118, 0.5594, 0.5652, 0.5229, 0.5835, 0.551, 0.5376, 0.5799, 0.5652, 0.5229, 0.6185, 0.5137, 0.6183, 0.5289, 0.5835, 0.551, 0.6188, 0.7389, 0.6204, 0.7165, 0.6644, 0.7209, 0.6637, 0.7397, 0.5796, 0.6776, 0.5651, 0.6302, 0.6301, 0.6585, 0.6303, 0.6895, 0.5754, 0.6018, 0.6176, 0.5795, 0.6553, 0.6122, 0.6354, 0.6366, 0.5793, 0.713, 0.5796, 0.6776, 0.6303, 0.6895, 0.6204, 0.7165, 0.5651, 0.6302, 0.5754, 0.6018, 0.6354, 0.6366, 0.6301, 0.6585, 0.5835, 0.551, 0.6183, 0.5289, 0.6511, 0.5612, 0.6176, 0.5795, 0.5376, 0.5799, 0.5835, 0.551, 0.6176, 0.5795, 0.5754, 0.6018, 0.6303, 0.6895, 0.6301, 0.6585, 0.6672, 0.673, 0.671, 0.6986, 0.6204, 0.7165, 0.6303, 0.6895, 0.671, 0.6986, 0.6644, 0.7209, 0.6176, 0.5795, 0.6511, 0.5612, 0.6795, 0.591, 0.6553, 0.6122, 0.6354, 0.6366, 0.6553, 0.6122, 0.6892, 0.6359, 0.6714, 0.6547, 0.532, 0.6677, 0.5233, 0.6134, 0.5651, 0.6302, 0.5796, 0.6776, 0.5233, 0.6134, 0.5376, 0.5799, 0.5754, 0.6018, 0.5651, 0.6302, 0.5305, 0.7436, 0.5238, 0.71, 0.5793, 0.713, 0.5778, 0.7399, 0.5778, 0.7399, 0.5793, 0.713, 0.6204, 0.7165, 0.6188, 0.7389, 0.5238, 0.71, 0.532, 0.6677, 0.5796, 0.6776, 0.5793, 0.713, 0.6553, 0.6122, 0.6795, 0.591, 0.7119, 0.6218, 0.6892, 0.6359, 0.3826, 0.7622, 0.3033, 0.777, 0.3238, 0.7407, 0.671, 0.6986, 0.6672, 0.673, 0.7039, 0.6874, 0.7019, 0.7067, 0.6714, 0.6547, 0.6892, 0.6359, 0.7141, 0.6582, 0.7058, 0.6743, 0.6892, 0.6359, 0.7119, 0.6218, 0.7285, 0.6443, 0.7141, 0.6582, 0.6672, 0.673, 0.6714, 0.6547, 0.7058, 0.6743, 0.7039, 0.6874, 0.6637, 0.7397, 0.6644, 0.7209, 0.6932, 0.7233, 0.6935, 0.7388, 0.6644, 0.7209, 0.671, 0.6986, 0.7019, 0.7067, 0.6932, 0.7233, 0.7019, 0.7067, 0.7039, 0.6874, 0.7304, 0.698, 0.7301, 0.7094, 0.7058, 0.6743, 0.7141, 0.6582, 0.7382, 0.6782, 0.7321, 0.6894, 0.7141, 0.6582, 0.7285, 0.6443, 0.7501, 0.6685, 0.7382, 0.6782, 0.7039, 0.6874, 0.7058, 0.6743, 0.7321, 0.6894, 0.7304, 0.698, 0.6935, 0.7388, 0.6932, 0.7233, 0.7247, 0.7214, 0.7275, 0.7325, 0.6932, 0.7233, 0.7019, 0.7067, 0.7301, 0.7094, 0.7247, 0.7214, 0.7301, 0.7094, 0.7304, 0.698, 0.7666, 0.7102, 0.7321, 0.6894, 0.7382, 0.6782, 0.7666, 0.7102, 0.7382, 0.6782, 0.7501, 0.6685, 0.7666, 0.7102, 0.7304, 0.698, 0.7321, 0.6894, 0.7666, 0.7102, 0.7275, 0.7325, 0.7247, 0.7214, 0.7666, 0.7102, 0.7247, 0.7214, 0.7301, 0.7094, 0.7666, 0.7102, 0.9553, 0.1655, 0.9386, 0.1915, 0.8585, 0.1332, 0.872, 0.109, 0.9386, 0.1915, 0.9158, 0.1925, 0.8485, 0.1388, 0.8585, 0.1332, 0.2783, 0.7189, 0.3219, 0.7128, 0.3238, 0.7407, 0.9084, 0.07671, 0.872, 0.109, 0.8312, 0.08361, 0.8591, 0.06579, 0.872, 0.109, 0.8585, 0.1332, 0.8317, 0.0981, 0.8312, 0.08361, 0.8585, 0.1332, 0.8485, 0.1388, 0.8253, 0.09924, 0.8317, 0.0981, 0.9158, 0.1925, 0.8967, 0.2199, 0.8107, 0.1628, 0.8485, 0.1388, 0.9903, 0.08438, 0.9842, 0.1275, 0.9084, 0.07671, 0.8965, 0.01284, 0.8312, 0.08361, 0.8107, 0.07073, 0.8591, 0.06579, 0.8107, 0.07073, 0.8312, 0.08361, 0.8317, 0.0981, 0.8253, 0.09924, 0.8107, 0.07073, 0.8317, 0.0981, 0.8485, 0.1388, 0.8107, 0.1628, 0.8107, 0.07073, 0.8253, 0.09924, 0.8965, 0.01284, 0.9084, 0.07671, 0.8591, 0.06579, 0.8107, 0.07073, 0.3112, 0.1004, 0.2405, 0.1427, 0.2258, 0.06894, 0.3176, 0.03542, 0.3127, 0.1659, 0.3112, 0.1004, 0.3812, 0.09195, 0.3825, 0.1085, 0.362, 0.2116, 0.3127, 0.1659, 0.3825, 0.1085, 0.4015, 0.1179, 0.3318, 0.2892, 0.362, 0.2116, 0.4539, 0.2422, 0.4354, 0.304, 0.3107, 0.354, 0.3318, 0.2892, 0.4354, 0.304, 0.411, 0.384, 0.2523, 0.4482, 0.3107, 0.354, 0.411, 0.384, 0.398, 0.4636, 0.4815, 0.09295, 0.4934, 0.02197, 0.5955, 0.03848, 0.5784, 0.09176, 0.4675, 0.1591, 0.4815, 0.09295, 0.5784, 0.09176, 0.5595, 0.1709, 0.4539, 0.2422, 0.4675, 0.1591, 0.5595, 0.1709, 0.5489, 0.2544, 0.4354, 0.304, 0.4539, 0.2422, 0.5489, 0.2544, 0.5474, 0.3341, 0.411, 0.384, 0.4354, 0.304, 0.5474, 0.3341, 0.552, 0.4267, 0.398, 0.4636, 0.411, 0.384, 0.552, 0.4267, 0.5484, 0.493, 0.5784, 0.09176, 0.5955, 0.03848, 0.7186, 0.1091, 0.6992, 0.1433, 0.5784, 0.09176, 0.6992, 0.1433, 0.6318, 0.1479, 0.6281, 0.2791, 0.5489, 0.2544, 0.5818, 0.2154, 0.5474, 0.3341, 0.5489, 0.2544, 0.6281, 0.2791, 0.6587, 0.3556, 0.552, 0.4267, 0.5474, 0.3341, 0.6587, 0.3556, 0.6997, 0.4215, 0.5484, 0.493, 0.552, 0.4267, 0.6997, 0.4215, 0.7409, 0.4929, 0.4298, 0.1671, 0.362, 0.2116, 0.4015, 0.1179, 0.4254, 0.1044, 0.3318, 0.2892, 0.3177, 0.2269, 0.362, 0.2116, 0.5818, 0.2154, 0.6318, 0.1479, 0.6514, 0.1652, 0.7426, 0.3261, 0.6587, 0.3556, 0.6853, 0.2982, 0.738, 0.2841, 0.6997, 0.4215, 0.6587, 0.3556, 0.7426, 0.3261, 0.7607, 0.3804, 0.9144, 0.2977, 0.9406, 0.2713, 0.9932, 0.3068, 0.9882, 0.3663, 0.6992, 0.1433, 0.7533, 0.2205, 0.7082, 0.1867, 0.7442, 0.2619, 0.7533, 0.2205, 0.8359, 0.2865, 0.7426, 0.3261, 0.738, 0.2841, 0.8359, 0.2865, 0.7607, 0.3804, 0.7426, 0.3261, 0.8359, 0.2865, 0.8119, 0.4166, 0.7607, 0.3804, 0.8359, 0.2865, 0.7533, 0.2205, 0.7442, 0.2619, 0.7117, 0.2016, 0.7082, 0.1867, 0.6853, 0.2982, 0.6281, 0.2791, 0.6514, 0.1863, 0.6741, 0.2035, 0.7442, 0.2619, 0.738, 0.2841, 0.7031, 0.2067, 0.7117, 0.2016, 0.738, 0.2841, 0.7442, 0.2619, 0.8359, 0.2865, 0.6281, 0.2791, 0.5818, 0.2154, 0.6514, 0.1652, 0.6514, 0.1863, 0.5489, 0.2544, 0.5595, 0.1709, 0.5818, 0.2154, 0.6587, 0.3556, 0.6281, 0.2791, 0.6853, 0.2982, 0.738, 0.2841, 0.6853, 0.2982, 0.6741, 0.2035, 0.7031, 0.2067, 0.6318, 0.1479, 0.6992, 0.1433, 0.6645, 0.1566, 0.1095, 0.9843, 0.09913, 0.9748, 0.08079, 0.9187, 0.11, 0.9172, 0.0357, 0.9344, 0.02046, 0.9293, 0.02563, 0.8967, 0.03441, 0.9015, 0.09913, 0.9748, 0.08221, 0.9556, 0.05901, 0.9127, 0.08079, 0.9187, 0.1468, 0.9697, 0.1258, 0.9871, 0.1331, 0.917, 0.1709, 0.9252, 0.1962, 0.9547, 0.1841, 0.958, 0.1898, 0.929, 0.1971, 0.9278, 0.1258, 0.9871, 0.1095, 0.9843, 0.11, 0.9172, 0.1331, 0.917, 0.1841, 0.958, 0.1468, 0.9697, 0.1709, 0.9252, 0.1898, 0.929, 0.08221, 0.9556, 0.0357, 0.9344, 0.05901, 0.9127, 0.11, 0.9172, 0.08079, 0.9187, 0.09741, 0.899, 0.1146, 0.8972, 0.03441, 0.9015, 0.02563, 0.8967, 0.05439, 0.8867, 0.06161, 0.8898, 0.08079, 0.9187, 0.05901, 0.9127, 0.08335, 0.8995, 0.09741, 0.899, 0.1709, 0.9252, 0.1331, 0.917, 0.1302, 0.8965, 0.1538, 0.9037, 0.1971, 0.9278, 0.1898, 0.929, 0.1745, 0.9076, 0.1834, 0.9072, 0.1331, 0.917, 0.11, 0.9172, 0.1146, 0.8972, 0.1302, 0.8965, 0.1898, 0.929, 0.1709, 0.9252, 0.1538, 0.9037, 0.1745, 0.9076, 0.05901, 0.9127, 0.03441, 0.9015, 0.06161, 0.8898, 0.08335, 0.8995, 0.1146, 0.8972, 0.09741, 0.899, 0.1086, 0.8265, 0.1263, 0.8265, 0.06161, 0.8898, 0.05439, 0.8867, 0.06136, 0.8355, 0.07321, 0.8352, 0.09741, 0.899, 0.08335, 0.8995, 0.09379, 0.83, 0.1086, 0.8265, 0.1538, 0.9037, 0.1302, 0.8965, 0.143, 0.8304, 0.1608, 0.8438, 0.1834, 0.9072, 0.1745, 0.9076, 0.1805, 0.8541, 0.1926, 0.8567, 0.1302, 0.8965, 0.1146, 0.8972, 0.1263, 0.8265, 0.143, 0.8304, 0.1745, 0.9076, 0.1538, 0.9037, 0.1608, 0.8438, 0.1805, 0.8541, 0.08335, 0.8995, 0.06161, 0.8898, 0.07321, 0.8352, 0.09379, 0.83, 0.6992, 0.1433, 0.7186, 0.1091, 0.7901, 0.1756, 0.7533, 0.2205, 0.7533, 0.2205, 0.7901, 0.1756, 0.8359, 0.2865, 0.6318, 0.1479, 0.6645, 0.1566, 0.6514, 0.1652, 0.6879, 0.1546, 0.6992, 0.1433, 0.7082, 0.1867, 0.6992, 0.1433, 0.6879, 0.1546, 0.6645, 0.1566, 0.9261, 0.8481, 0.934, 0.877, 0.919, 0.8838, 0.9072, 0.8494, 0.9738, 0.9248, 0.9849, 0.9363, 0.9756, 0.9492, 0.9636, 0.9371, 0.934, 0.877, 0.946, 0.8977, 0.9331, 0.9075, 0.919, 0.8838, 0.9476, 0.7817, 0.9289, 0.8195, 0.9128, 0.8146, 0.9345, 0.7726, 0.9849, 0.7408, 0.9711, 0.7524, 0.9602, 0.7413, 0.9748, 0.729, 0.9289, 0.8195, 0.9261, 0.8481, 0.9072, 0.8494, 0.9128, 0.8146, 0.9711, 0.7524, 0.9476, 0.7817, 0.9345, 0.7726, 0.9602, 0.7413, 0.946, 0.8977, 0.9738, 0.9248, 0.9636, 0.9371, 0.9331, 0.9075, 0.5595, 0.1709, 0.6318, 0.1479, 0.5818, 0.2154, 0.362, 0.2116, 0.3177, 0.2269, 0.3127, 0.1659, 0.3812, 0.09195, 0.3112, 0.1004, 0.4001, 0.06211, 0.3742, 0.02197, 0.4449, 0.06065, 0.4299, 0.08005, 0.4001, 0.06211, 0.4298, 0.1671, 0.4379, 0.0969, 0.4815, 0.09295, 0.4675, 0.1591, 0.4539, 0.2422, 0.362, 0.2116, 0.4298, 0.1671, 0.4675, 0.1591, 0.5715, 0.9576, 0.5311, 0.9593, 0.5381, 0.932, 0.5707, 0.9362, 0.5311, 0.9593, 0.4978, 0.9523, 0.5071, 0.9268, 0.5381, 0.932, 0.5903, 0.9614, 0.5715, 0.9576, 0.5707, 0.9362, 0.5885, 0.9368, 0.6218, 0.9574, 0.5903, 0.9614, 0.5885, 0.9368, 0.6136, 0.9309, 0.4449, 0.06065, 0.4379, 0.0969, 0.4299, 0.08005, 0.6546, 0.9429, 0.6218, 0.9574, 0.6136, 0.9309, 0.6378, 0.926, 0.3742, 0.02197, 0.4934, 0.02197, 0.4449, 0.06065, 0.3112, 0.1004, 0.3176, 0.03542, 0.3742, 0.02197, 0.1139, 0.1865, 0.2258, 0.06894, 0.1575, 0.2172, 0.2501, 0.221, 0.2435, 0.341, 0.2005, 0.3086, 0.5707, 0.9362, 0.5381, 0.932, 0.5404, 0.9078, 0.5702, 0.9155, 0.5381, 0.932, 0.5071, 0.9268, 0.5097, 0.9079, 0.5404, 0.9078, 0.5885, 0.9368, 0.5707, 0.9362, 0.5702, 0.9155, 0.5885, 0.9181, 0.6136, 0.9309, 0.5885, 0.9368, 0.5885, 0.9181, 0.6104, 0.9112, 0.5071, 0.9268, 0.4899, 0.9231, 0.4907, 0.9075, 0.5097, 0.9079, 0.6378, 0.926, 0.6136, 0.9309, 0.6104, 0.9112, 0.6395, 0.9101, 0.5702, 0.9155, 0.5404, 0.9078, 0.5423, 0.8838, 0.5703, 0.8875, 0.5404, 0.9078, 0.5097, 0.9079, 0.5131, 0.8839, 0.5423, 0.8838, 0.5885, 0.9181, 0.5702, 0.9155, 0.5703, 0.8875, 0.5873, 0.8895, 0.6104, 0.9112, 0.5885, 0.9181, 0.5873, 0.8895, 0.6086, 0.8869, 0.5097, 0.9079, 0.4907, 0.9075, 0.4962, 0.884, 0.5131, 0.8839, 0.6395, 0.9101, 0.6104, 0.9112, 0.6086, 0.8869, 0.6329, 0.887, 0.785, 0.8501, 0.7934, 0.8785, 0.7838, 0.8853, 0.7738, 0.8532, 0.7934, 0.8785, 0.8186, 0.8995, 0.8129, 0.9083, 0.7838, 0.8853, 0.7859, 0.8192, 0.785, 0.8501, 0.7738, 0.8532, 0.7735, 0.833, 0.7744, 0.8142, 0.8014, 0.7943, 0.7859, 0.8192, 0.7744, 0.8142, 0.7928, 0.7846, 0.8186, 0.8995, 0.8415, 0.9082, 0.8401, 0.9193, 0.8129, 0.9083, 0.8323, 0.7828, 0.8014, 0.7943, 0.7928, 0.7846, 0.8301, 0.7711, 0.7738, 0.8532, 0.7838, 0.8853, 0.753, 0.9041, 0.7303, 0.8637, 0.7838, 0.8853, 0.8129, 0.9083, 0.7913, 0.9362, 0.753, 0.9041, 0.7744, 0.8142, 0.7735, 0.833, 0.7312, 0.8131, 0.7347, 0.7946, 0.7928, 0.7846, 0.7744, 0.8142, 0.7347, 0.7946, 0.7659, 0.7566, 0.8129, 0.9083, 0.8401, 0.9193, 0.8256, 0.9569, 0.7913, 0.9362, 0.8301, 0.7711, 0.7928, 0.7846, 0.7659, 0.7566, 0.8115, 0.7335, 0.3112, 0.1004, 0.3742, 0.02197, 0.4001, 0.06211, 0.3177, 0.2269, 0.3318, 0.2892, 0.2501, 0.221, 0.3107, 0.354, 0.2435, 0.341, 0.3318, 0.2892, 0.1575, 0.2172, 0.1247, 0.3711, 0.08941, 0.3271, 0.1575, 0.2172, 0.1893, 0.2667, 0.1247, 0.3711, 0.2523, 0.4482, 0.2435, 0.341, 0.3107, 0.354, 0.2435, 0.341, 0.2523, 0.4482, 0.1953, 0.463, 0.1479, 0.4026, 0.2258, 0.06894, 0.2405, 0.1427, 0.1575, 0.2172, 0.3177, 0.2269, 0.2501, 0.221, 0.3127, 0.1659, 0.3127, 0.1659, 0.2501, 0.221, 0.2405, 0.1427, 0.3112, 0.1004, 0.2405, 0.1427, 0.2501, 0.221, 0.1893, 0.2667, 0.1575, 0.2172, 0.2501, 0.221, 0.2005, 0.3086, 0.1893, 0.2667, 0.2005, 0.3086, 0.1479, 0.4026, 0.1247, 0.3711, 0.1893, 0.2667, 0.2005, 0.3086, 0.1247, 0.3711, 0.1139, 0.1865, 0.1575, 0.2172, 0.08941, 0.3271, 0.05918, 0.2964, 0.7607, 0.3804, 0.8119, 0.4166, 0.7532, 0.436, 0.6997, 0.4215, 0.7607, 0.3804, 0.7532, 0.436, 0.7409, 0.4929, 0.6997, 0.4215, 0.7532, 0.436, 0.8996, 0.3258, 0.8996, 0.4594, 0.8733, 0.4129, 0.9406, 0.2713, 0.9377, 0.2269, 0.9932, 0.249, 0.9932, 0.3068, 0.7291, 0.8429, 0.7303, 0.8637, 0.7044, 0.8729, 0.7011, 0.8451, 0.7659, 0.7566, 0.7347, 0.7946, 0.7111, 0.7807, 0.7522, 0.7325, 0.7913, 0.9362, 0.8256, 0.9569, 0.8088, 0.9805, 0.7765, 0.9593, 0.8115, 0.7335, 0.7659, 0.7566, 0.7522, 0.7325, 0.7951, 0.708, 0.7347, 0.7946, 0.7312, 0.8131, 0.704, 0.8061, 0.7111, 0.7807, 0.7325, 0.8279, 0.7291, 0.8429, 0.7011, 0.8451, 0.7036, 0.8253, 0.7735, 0.833, 0.7738, 0.8532, 0.7303, 0.8637, 0.7291, 0.8429, 0.7312, 0.8131, 0.7735, 0.833, 0.7325, 0.8279, 0.7735, 0.833, 0.7291, 0.8429, 0.7325, 0.8279, 0.7312, 0.8131, 0.7325, 0.8279, 0.7036, 0.8253, 0.704, 0.8061, 0.8862, 0.6698, 0.8768, 0.6542, 0.8688, 0.6398, 0.9016, 0.6147, 0.9184, 0.647, 0.9007, 0.6885, 0.8862, 0.6698, 0.9184, 0.647, 0.8768, 0.6542, 0.844, 0.6818, 0.8266, 0.6777, 0.8147, 0.6553, 0.8688, 0.6398, 0.8862, 0.6698, 0.9007, 0.6885, 0.8473, 0.7176, 0.8688, 0.6398, 0.8147, 0.6553, 0.8502, 0.609, 0.8688, 0.6398, 0.8502, 0.609, 0.9016, 0.6147, 0.8862, 0.6698, 0.8473, 0.7176, 0.8368, 0.6972, 0.844, 0.6818, 0.8768, 0.6542, 0.753, 0.9041, 0.7913, 0.9362, 0.7765, 0.9593, 0.7344, 0.925, 0.7303, 0.8637, 0.753, 0.9041, 0.7344, 0.925, 0.7044, 0.8729, 0.6329, 0.887, 0.6086, 0.8869, 0.6123, 0.8379, 0.638, 0.8452, 0.5131, 0.8839, 0.4962, 0.884, 0.4927, 0.8421, 0.5136, 0.8411, 0.6086, 0.8869, 0.5873, 0.8895, 0.5885, 0.8403, 0.6123, 0.8379, 0.5873, 0.8895, 0.5703, 0.8875, 0.5643, 0.8402, 0.5885, 0.8403, 0.5423, 0.8838, 0.5131, 0.8839, 0.5136, 0.8411, 0.541, 0.8379, 0.5703, 0.8875, 0.5423, 0.8838, 0.541, 0.8379, 0.5643, 0.8402, 0.9072, 0.8494, 0.919, 0.8838, 0.8863, 0.8935, 0.8774, 0.8652, 0.9636, 0.9371, 0.9756, 0.9492, 0.9582, 0.9703, 0.9431, 0.9553, 0.919, 0.8838, 0.9331, 0.9075, 0.9041, 0.9203, 0.8863, 0.8935, 0.9345, 0.7726, 0.9128, 0.8146, 0.8783, 0.8083, 0.9068, 0.7609, 0.9748, 0.729, 0.9602, 0.7413, 0.9401, 0.7243, 0.9576, 0.7085, 0.9128, 0.8146, 0.9072, 0.8494, 0.8752, 0.8377, 0.8783, 0.8083, 0.9602, 0.7413, 0.9345, 0.7726, 0.9068, 0.7609, 0.9401, 0.7243, 0.9331, 0.9075, 0.9636, 0.9371, 0.9431, 0.9553, 0.9041, 0.9203, 0.8774, 0.8652, 0.8863, 0.8935, 0.8645, 0.9035, 0.8543, 0.869, 0.9431, 0.9553, 0.9582, 0.9703, 0.9403, 0.9849, 0.9226, 0.9676, 0.8863, 0.8935, 0.9041, 0.9203, 0.8844, 0.9351, 0.8645, 0.9035, 0.9068, 0.7609, 0.8783, 0.8083, 0.855, 0.8012, 0.8876, 0.7458, 0.9576, 0.7085, 0.9401, 0.7243, 0.9213, 0.7116, 0.9418, 0.6917, 0.8783, 0.8083, 0.8752, 0.8377, 0.8519, 0.8357, 0.855, 0.8012, 0.9401, 0.7243, 0.9068, 0.7609, 0.8876, 0.7458, 0.9213, 0.7116, 0.9041, 0.9203, 0.9431, 0.9553, 0.9226, 0.9676, 0.8844, 0.9351, 0.9573, 0.4902, 0.9787, 0.5103, 0.9322, 0.5419, 0.9271, 0.6021, 0.8964, 0.585, 0.9009, 0.5676, 0.9322, 0.5419, 0.8697, 0.5399, 0.8828, 0.5046, 0.9322, 0.5419, 0.9331, 0.4973, 0.9573, 0.4902, 0.9322, 0.5419, 0.9787, 0.5103, 0.9765, 0.56, 0.9322, 0.5419, 0.9009, 0.5676, 0.8854, 0.5729, 0.8697, 0.5399, 0.9322, 0.5419, 0.9765, 0.56, 0.9271, 0.6021, 0.9322, 0.5419, 0.8828, 0.5046, 0.9331, 0.4973, 0.9322, 0.5419, 0.8752, 0.8377, 0.8793, 0.8516, 0.8577, 0.8529, 0.8519, 0.8357, 0.8793, 0.8516, 0.9072, 0.8494, 0.8774, 0.8652, 0.8793, 0.8516, 0.8774, 0.8652, 0.8543, 0.869, 0.8577, 0.8529, 0.9072, 0.8494, 0.8793, 0.8516, 0.8752, 0.8377, 0.9723, 0.4173, 0.9144, 0.2977, 0.9882, 0.3663, 0.8512, 0.3573, 0.8996, 0.3258, 0.8733, 0.4129, 0.3137, 0.5432, 0.2945, 0.5979, 0.28, 0.5502, 0.28, 0.5502, 0.2945, 0.5979, 0.1724, 0.5842, 0.2367, 0.5301, 0.2945, 0.5979, 0.3137, 0.5432, 0.3649, 0.5849, 0.2367, 0.5301, 0.1724, 0.5842, 0.1617, 0.5051, 0.216, 0.4963, 0.2435, 0.341, 0.1479, 0.4026, 0.2005, 0.3086, 0.3318, 0.2892, 0.2435, 0.341, 0.2501, 0.221, 0.3649, 0.5849, 0.3137, 0.5432, 0.3655, 0.4963, 0.4934, 0.02197, 0.4815, 0.09295, 0.4379, 0.0969, 0.4449, 0.06065, 0.4299, 0.08005, 0.4379, 0.0969, 0.4254, 0.1044, 0.4978, 0.9523, 0.4781, 0.9417, 0.4899, 0.9231, 0.5071, 0.9268, 0.4379, 0.0969, 0.4298, 0.1671, 0.4254, 0.1044, 0.5595, 0.1709, 0.5784, 0.09176, 0.6318, 0.1479, 0.0357, 0.9344, 0.03441, 0.9015, 0.05901, 0.9127, 0.3382, 0.6362, 0.4004, 0.6843, 0.3649, 0.5849, 0.4393, 0.711, 0.4662, 0.7044, 0.4739, 0.6664, 0.9842, 0.1275, 0.9084, 0.07671, 0.872, 0.109, 0.9553, 0.1655, 0.3557, 0.6932, 0.4004, 0.6843, 0.3382, 0.6362, 0.4004, 0.6843, 0.4739, 0.6664, 0.4489, 0.6111, 0.4004, 0.6843, 0.4489, 0.6111, 0.3649, 0.5849, 0.3649, 0.5849, 0.4489, 0.6111, 0.3937, 0.5321, 0.2783, 0.7189, 0.3219, 0.7128, 0.3557, 0.6932, 0.2863, 0.6582, 0.2863, 0.6582, 0.3557, 0.6932, 0.3382, 0.6362, 0.2945, 0.5979, 0.3382, 0.6362, 0.3649, 0.5849, 0.3937, 0.5321, 0.3655, 0.4963, 0.3649, 0.5849, 0.2863, 0.6582, 0.3382, 0.6362, 0.2945, 0.5979, 0.2945, 0.5979, 0.1724, 0.5842, 0.1711, 0.6422, 0.2863, 0.6582, 0.1724, 0.5842, 0.1126, 0.5874, 0.1233, 0.6406, 0.1711, 0.6422, 0.1617, 0.5051, 0.08539, 0.519, 0.1126, 0.5874, 0.1724, 0.5842, 0.1126, 0.5874, 0.07189, 0.5929, 0.08007, 0.6403, 0.1233, 0.6406, 0.08539, 0.519, 0.0441, 0.5576, 0.07189, 0.5929, 0.1126, 0.5874, 0.07189, 0.5929, 0.02123, 0.6445, 0.08007, 0.6403, 0.1233, 0.6406, 0.08007, 0.6403, 0.06666, 0.6587, 0.1016, 0.6816, 0.0441, 0.5576, 0.02123, 0.6445, 0.07189, 0.5929, 0.08007, 0.6403, 0.02123, 0.6445, 0.06666, 0.6587, 0.1645, 0.6929, 0.1016, 0.6816, 0.1419, 0.7372, 0.1711, 0.6422, 0.1233, 0.6406, 0.1016, 0.6816, 0.1645, 0.6929, 0.06666, 0.6587, 0.02123, 0.6445, 0.02732, 0.6901, 0.1016, 0.6816, 0.06666, 0.6587, 0.02732, 0.6901, 0.1124, 0.7884, 0.1858, 0.8222, 0.2022, 0.7814, 0.1419, 0.7372, 0.1419, 0.7372, 0.1016, 0.6816, 0.1124, 0.7884, 0.2308, 0.7945, 0.2022, 0.7814, 0.1858, 0.8222, 0.2248, 0.833, 0.1016, 0.6816, 0.02732, 0.6901, 0.1124, 0.7884, 0.2214, 0.707, 0.1645, 0.6929, 0.1419, 0.7372, 0.2022, 0.7814, 0.1645, 0.6929, 0.2214, 0.707, 0.1711, 0.6422, 0.2698, 0.8364, 0.2708, 0.8002, 0.2308, 0.7945, 0.2248, 0.833, 0.2783, 0.7189, 0.2214, 0.707, 0.2308, 0.7945, 0.2708, 0.8002, 0.1711, 0.6422, 0.2214, 0.707, 0.2863, 0.6582, 0.2214, 0.707, 0.2022, 0.7814, 0.2308, 0.7945, 0.2863, 0.6582, 0.2214, 0.707, 0.2783, 0.7189, 0.5065, 0.712, 0.5238, 0.71, 0.532, 0.6677, 0.5082, 0.6621, 0.4004, 0.6843, 0.4393, 0.711, 0.4739, 0.6664, 0.4393, 0.711, 0.4004, 0.6843, 0.3826, 0.7622, 0.2708, 0.8002, 0.3033, 0.777, 0.3238, 0.7407, 0.2783, 0.7189, 0.3586, 0.8401, 0.2952, 0.82, 0.2698, 0.8364, 0.2698, 0.8364, 0.2952, 0.82, 0.3033, 0.777, 0.2708, 0.8002, 0.5082, 0.6621, 0.532, 0.6677, 0.5233, 0.6134, 0.491, 0.5977, 0.491, 0.5977, 0.5233, 0.6134, 0.5376, 0.5799, 0.5118, 0.5594, 0.5153, 0.7396, 0.5305, 0.7436, 0.5238, 0.71, 0.5065, 0.712, 0.4739, 0.6664, 0.4662, 0.7044, 0.4896, 0.7451, 0.6301, 0.6585, 0.6672, 0.673, 0.6714, 0.6547, 0.6354, 0.6366, 0.5118, 0.5594, 0.5376, 0.5799, 0.5835, 0.551, 0.5652, 0.5229, 0.5652, 0.5229, 0.5835, 0.551, 0.6183, 0.5289, 0.6185, 0.5137, 0.6188, 0.7389, 0.6637, 0.7397, 0.6644, 0.7209, 0.6204, 0.7165, 0.5796, 0.6776, 0.6303, 0.6895, 0.6301, 0.6585, 0.5651, 0.6302, 0.5754, 0.6018, 0.6354, 0.6366, 0.6553, 0.6122, 0.6176, 0.5795, 0.5793, 0.713, 0.6204, 0.7165, 0.6303, 0.6895, 0.5796, 0.6776, 0.5651, 0.6302, 0.6301, 0.6585, 0.6354, 0.6366, 0.5754, 0.6018, 0.5835, 0.551, 0.6176, 0.5795, 0.6511, 0.5612, 0.6183, 0.5289, 0.5376, 0.5799, 0.5754, 0.6018, 0.6176, 0.5795, 0.5835, 0.551, 0.6303, 0.6895, 0.671, 0.6986, 0.6672, 0.673, 0.6301, 0.6585, 0.6204, 0.7165, 0.6644, 0.7209, 0.671, 0.6986, 0.6303, 0.6895, 0.6176, 0.5795, 0.6553, 0.6122, 0.6795, 0.591, 0.6511, 0.5612, 0.6354, 0.6366, 0.6714, 0.6547, 0.6892, 0.6359, 0.6553, 0.6122, 0.532, 0.6677, 0.5796, 0.6776, 0.5651, 0.6302, 0.5233, 0.6134, 0.5233, 0.6134, 0.5651, 0.6302, 0.5754, 0.6018, 0.5376, 0.5799, 0.5305, 0.7436, 0.5778, 0.7399, 0.5793, 0.713, 0.5238, 0.71, 0.5778, 0.7399, 0.6188, 0.7389, 0.6204, 0.7165, 0.5793, 0.713, 0.5238, 0.71, 0.5793, 0.713, 0.5796, 0.6776, 0.532, 0.6677, 0.6553, 0.6122, 0.6892, 0.6359, 0.7119, 0.6218, 0.6795, 0.591, 0.3826, 0.7622, 0.3238, 0.7407, 0.3033, 0.777, 0.671, 0.6986, 0.7019, 0.7067, 0.7039, 0.6874, 0.6672, 0.673, 0.6714, 0.6547, 0.7058, 0.6743, 0.7141, 0.6582, 0.6892, 0.6359, 0.6892, 0.6359, 0.7141, 0.6582, 0.7285, 0.6443, 0.7119, 0.6218, 0.6672, 0.673, 0.7039, 0.6874, 0.7058, 0.6743, 0.6714, 0.6547, 0.6637, 0.7397, 0.6935, 0.7388, 0.6932, 0.7233, 0.6644, 0.7209, 0.6644, 0.7209, 0.6932, 0.7233, 0.7019, 0.7067, 0.671, 0.6986, 0.7019, 0.7067, 0.7301, 0.7094, 0.7304, 0.698, 0.7039, 0.6874, 0.7058, 0.6743, 0.7321, 0.6894, 0.7382, 0.6782, 0.7141, 0.6582, 0.7141, 0.6582, 0.7382, 0.6782, 0.7501, 0.6685, 0.7285, 0.6443, 0.7039, 0.6874, 0.7304, 0.698, 0.7321, 0.6894, 0.7058, 0.6743, 0.6935, 0.7388, 0.7275, 0.7325, 0.7247, 0.7214, 0.6932, 0.7233, 0.6932, 0.7233, 0.7247, 0.7214, 0.7301, 0.7094, 0.7019, 0.7067, 0.7301, 0.7094, 0.7666, 0.7102, 0.7304, 0.698, 0.7321, 0.6894, 0.7666, 0.7102, 0.7382, 0.6782, 0.7382, 0.6782, 0.7666, 0.7102, 0.7501, 0.6685, 0.7304, 0.698, 0.7666, 0.7102, 0.7321, 0.6894, 0.7275, 0.7325, 0.7666, 0.7102, 0.7247, 0.7214, 0.7247, 0.7214, 0.7666, 0.7102, 0.7301, 0.7094, 0.9553, 0.1655, 0.872, 0.109, 0.8585, 0.1332, 0.9386, 0.1915, 0.9386, 0.1915, 0.8585, 0.1332, 0.8485, 0.1388, 0.9158, 0.1925, 0.2783, 0.7189, 0.3238, 0.7407, 0.3219, 0.7128, 0.9084, 0.07671, 0.8591, 0.06579, 0.8312, 0.08361, 0.872, 0.109, 0.872, 0.109, 0.8312, 0.08361, 0.8317, 0.0981, 0.8585, 0.1332, 0.8585, 0.1332, 0.8317, 0.0981, 0.8253, 0.09924, 0.8485, 0.1388, 0.9158, 0.1925, 0.8485, 0.1388, 0.8107, 0.1628, 0.8967, 0.2199, 0.9903, 0.08438, 0.8965, 0.01284, 0.9084, 0.07671, 0.9842, 0.1275, 0.8312, 0.08361, 0.8591, 0.06579, 0.8107, 0.07073, 0.8107, 0.07073, 0.8317, 0.0981, 0.8312, 0.08361, 0.8253, 0.09924, 0.8317, 0.0981, 0.8107, 0.07073, 0.8485, 0.1388, 0.8253, 0.09924, 0.8107, 0.07073, 0.8107, 0.1628, 0.8965, 0.01284, 0.8107, 0.07073, 0.8591, 0.06579, 0.9084, 0.07671, 0.3112, 0.1004, 0.3176, 0.03542, 0.2258, 0.06894, 0.2405, 0.1427, 0.3127, 0.1659, 0.3825, 0.1085, 0.3812, 0.09195, 0.3112, 0.1004, 0.362, 0.2116, 0.4015, 0.1179, 0.3825, 0.1085, 0.3127, 0.1659, 0.3318, 0.2892, 0.4354, 0.304, 0.4539, 0.2422, 0.362, 0.2116, 0.3107, 0.354, 0.411, 0.384, 0.4354, 0.304, 0.3318, 0.2892, 0.2523, 0.4482, 0.398, 0.4636, 0.411, 0.384, 0.3107, 0.354, 0.4815, 0.09295, 0.5784, 0.09176, 0.5955, 0.03848, 0.4934, 0.02197, 0.4675, 0.1591, 0.5595, 0.1709, 0.5784, 0.09176, 0.4815, 0.09295, 0.4539, 0.2422, 0.5489, 0.2544, 0.5595, 0.1709, 0.4675, 0.1591, 0.4354, 0.304, 0.5474, 0.3341, 0.5489, 0.2544, 0.4539, 0.2422, 0.411, 0.384, 0.552, 0.4267, 0.5474, 0.3341, 0.4354, 0.304, 0.398, 0.4636, 0.5484, 0.493, 0.552, 0.4267, 0.411, 0.384, 0.5784, 0.09176, 0.6992, 0.1433, 0.7186, 0.1091, 0.5955, 0.03848, 0.5784, 0.09176, 0.6318, 0.1479, 0.6992, 0.1433, 0.6281, 0.2791, 0.5818, 0.2154, 0.5489, 0.2544, 0.5474, 0.3341, 0.6587, 0.3556, 0.6281, 0.2791, 0.5489, 0.2544, 0.552, 0.4267, 0.6997, 0.4215, 0.6587, 0.3556, 0.5474, 0.3341, 0.5484, 0.493, 0.7409, 0.4929, 0.6997, 0.4215, 0.552, 0.4267, 0.4298, 0.1671, 0.4254, 0.1044, 0.4015, 0.1179, 0.362, 0.2116, 0.3318, 0.2892, 0.362, 0.2116, 0.3177, 0.2269, 0.5818, 0.2154, 0.6514, 0.1652, 0.6318, 0.1479, 0.7426, 0.3261, 0.738, 0.2841, 0.6853, 0.2982, 0.6587, 0.3556, 0.6997, 0.4215, 0.7607, 0.3804, 0.7426, 0.3261, 0.6587, 0.3556, 0.9144, 0.2977, 0.9882, 0.3663, 0.9932, 0.3068, 0.9406, 0.2713, 0.6992, 0.1433, 0.7082, 0.1867, 0.7533, 0.2205, 0.7442, 0.2619, 0.8359, 0.2865, 0.7533, 0.2205, 0.7426, 0.3261, 0.8359, 0.2865, 0.738, 0.2841, 0.7607, 0.3804, 0.8359, 0.2865, 0.7426, 0.3261, 0.8119, 0.4166, 0.8359, 0.2865, 0.7607, 0.3804, 0.7533, 0.2205, 0.7082, 0.1867, 0.7117, 0.2016, 0.7442, 0.2619, 0.6853, 0.2982, 0.6741, 0.2035, 0.6514, 0.1863, 0.6281, 0.2791, 0.7442, 0.2619, 0.7117, 0.2016, 0.7031, 0.2067, 0.738, 0.2841, 0.738, 0.2841, 0.8359, 0.2865, 0.7442, 0.2619, 0.6281, 0.2791, 0.6514, 0.1863, 0.6514, 0.1652, 0.5818, 0.2154, 0.5489, 0.2544, 0.5818, 0.2154, 0.5595, 0.1709, 0.6587, 0.3556, 0.6853, 0.2982, 0.6281, 0.2791, 0.738, 0.2841, 0.7031, 0.2067, 0.6741, 0.2035, 0.6853, 0.2982, 0.6318, 0.1479, 0.6645, 0.1566, 0.6992, 0.1433, 0.1095, 0.9843, 0.11, 0.9172, 0.08079, 0.9187, 0.09913, 0.9748, 0.0357, 0.9344, 0.03441, 0.9015, 0.02563, 0.8967, 0.02046, 0.9293, 0.09913, 0.9748, 0.08079, 0.9187, 0.05901, 0.9127, 0.08221, 0.9556, 0.1468, 0.9697, 0.1709, 0.9252, 0.1331, 0.917, 0.1258, 0.9871, 0.1962, 0.9547, 0.1971, 0.9278, 0.1898, 0.929, 0.1841, 0.958, 0.1258, 0.9871, 0.1331, 0.917, 0.11, 0.9172, 0.1095, 0.9843, 0.1841, 0.958, 0.1898, 0.929, 0.1709, 0.9252, 0.1468, 0.9697, 0.08221, 0.9556, 0.05901, 0.9127, 0.0357, 0.9344, 0.11, 0.9172, 0.1146, 0.8972, 0.09741, 0.899, 0.08079, 0.9187, 0.03441, 0.9015, 0.06161, 0.8898, 0.05439, 0.8867, 0.02563, 0.8967, 0.08079, 0.9187, 0.09741, 0.899, 0.08335, 0.8995, 0.05901, 0.9127, 0.1709, 0.9252, 0.1538, 0.9037, 0.1302, 0.8965, 0.1331, 0.917, 0.1971, 0.9278, 0.1834, 0.9072, 0.1745, 0.9076, 0.1898, 0.929, 0.1331, 0.917, 0.1302, 0.8965, 0.1146, 0.8972, 0.11, 0.9172, 0.1898, 0.929, 0.1745, 0.9076, 0.1538, 0.9037, 0.1709, 0.9252, 0.05901, 0.9127, 0.08335, 0.8995, 0.06161, 0.8898, 0.03441, 0.9015, 0.1146, 0.8972, 0.1263, 0.8265, 0.1086, 0.8265, 0.09741, 0.899, 0.06161, 0.8898, 0.07321, 0.8352, 0.06136, 0.8355, 0.05439, 0.8867, 0.09741, 0.899, 0.1086, 0.8265, 0.09379, 0.83, 0.08335, 0.8995, 0.1538, 0.9037, 0.1608, 0.8438, 0.143, 0.8304, 0.1302, 0.8965, 0.1834, 0.9072, 0.1926, 0.8567, 0.1805, 0.8541, 0.1745, 0.9076, 0.1302, 0.8965, 0.143, 0.8304, 0.1263, 0.8265, 0.1146, 0.8972, 0.1745, 0.9076, 0.1805, 0.8541, 0.1608, 0.8438, 0.1538, 0.9037, 0.08335, 0.8995, 0.09379, 0.83, 0.07321, 0.8352, 0.06161, 0.8898, 0.6992, 0.1433, 0.7533, 0.2205, 0.7901, 0.1756, 0.7186, 0.1091, 0.7533, 0.2205, 0.8359, 0.2865, 0.7901, 0.1756, 0.6318, 0.1479, 0.6514, 0.1652, 0.6645, 0.1566, 0.6879, 0.1546, 0.7082, 0.1867, 0.6992, 0.1433, 0.6992, 0.1433, 0.6645, 0.1566, 0.6879, 0.1546, 0.9261, 0.8481, 0.9072, 0.8494, 0.919, 0.8838, 0.934, 0.877, 0.9738, 0.9248, 0.9636, 0.9371, 0.9756, 0.9492, 0.9849, 0.9363, 0.934, 0.877, 0.919, 0.8838, 0.9331, 0.9075, 0.946, 0.8977, 0.9476, 0.7817, 0.9345, 0.7726, 0.9128, 0.8146, 0.9289, 0.8195, 0.9849, 0.7408, 0.9748, 0.729, 0.9602, 0.7413, 0.9711, 0.7524, 0.9289, 0.8195, 0.9128, 0.8146, 0.9072, 0.8494, 0.9261, 0.8481, 0.9711, 0.7524, 0.9602, 0.7413, 0.9345, 0.7726, 0.9476, 0.7817, 0.946, 0.8977, 0.9331, 0.9075, 0.9636, 0.9371, 0.9738, 0.9248, 0.5595, 0.1709, 0.5818, 0.2154, 0.6318, 0.1479, 0.362, 0.2116, 0.3127, 0.1659, 0.3177, 0.2269, 0.3812, 0.09195, 0.4001, 0.06211, 0.3112, 0.1004, 0.3742, 0.02197, 0.4001, 0.06211, 0.4299, 0.08005, 0.4449, 0.06065, 0.4298, 0.1671, 0.4675, 0.1591, 0.4815, 0.09295, 0.4379, 0.0969, 0.4539, 0.2422, 0.4675, 0.1591, 0.4298, 0.1671, 0.362, 0.2116, 0.5715, 0.9576, 0.5707, 0.9362, 0.5381, 0.932, 0.5311, 0.9593, 0.5311, 0.9593, 0.5381, 0.932, 0.5071, 0.9268, 0.4978, 0.9523, 0.5903, 0.9614, 0.5885, 0.9368, 0.5707, 0.9362, 0.5715, 0.9576, 0.6218, 0.9574, 0.6136, 0.9309, 0.5885, 0.9368, 0.5903, 0.9614, 0.4449, 0.06065, 0.4299, 0.08005, 0.4379, 0.0969, 0.6546, 0.9429, 0.6378, 0.926, 0.6136, 0.9309, 0.6218, 0.9574, 0.3742, 0.02197, 0.4449, 0.06065, 0.4934, 0.02197, 0.3112, 0.1004, 0.3742, 0.02197, 0.3176, 0.03542, 0.1139, 0.1865, 0.1575, 0.2172, 0.2258, 0.06894, 0.2501, 0.221, 0.2005, 0.3086, 0.2435, 0.341, 0.5707, 0.9362, 0.5702, 0.9155, 0.5404, 0.9078, 0.5381, 0.932, 0.5381, 0.932, 0.5404, 0.9078, 0.5097, 0.9079, 0.5071, 0.9268, 0.5885, 0.9368, 0.5885, 0.9181, 0.5702, 0.9155, 0.5707, 0.9362, 0.6136, 0.9309, 0.6104, 0.9112, 0.5885, 0.9181, 0.5885, 0.9368, 0.5071, 0.9268, 0.5097, 0.9079, 0.4907, 0.9075, 0.4899, 0.9231, 0.6378, 0.926, 0.6395, 0.9101, 0.6104, 0.9112, 0.6136, 0.9309, 0.5702, 0.9155, 0.5703, 0.8875, 0.5423, 0.8838, 0.5404, 0.9078, 0.5404, 0.9078, 0.5423, 0.8838, 0.5131, 0.8839, 0.5097, 0.9079, 0.5885, 0.9181, 0.5873, 0.8895, 0.5703, 0.8875, 0.5702, 0.9155, 0.6104, 0.9112, 0.6086, 0.8869, 0.5873, 0.8895, 0.5885, 0.9181, 0.5097, 0.9079, 0.5131, 0.8839, 0.4962, 0.884, 0.4907, 0.9075, 0.6395, 0.9101, 0.6329, 0.887, 0.6086, 0.8869, 0.6104, 0.9112, 0.785, 0.8501, 0.7738, 0.8532, 0.7838, 0.8853, 0.7934, 0.8785, 0.7934, 0.8785, 0.7838, 0.8853, 0.8129, 0.9083, 0.8186, 0.8995, 0.7859, 0.8192, 0.7744, 0.8142, 0.7735, 0.833, 0.7738, 0.8532, 0.785, 0.8501, 0.8014, 0.7943, 0.7928, 0.7846, 0.7744, 0.8142, 0.7859, 0.8192, 0.8186, 0.8995, 0.8129, 0.9083, 0.8401, 0.9193, 0.8415, 0.9082, 0.8323, 0.7828, 0.8301, 0.7711, 0.7928, 0.7846, 0.8014, 0.7943, 0.7738, 0.8532, 0.7303, 0.8637, 0.753, 0.9041, 0.7838, 0.8853, 0.7838, 0.8853, 0.753, 0.9041, 0.7913, 0.9362, 0.8129, 0.9083, 0.7744, 0.8142, 0.7347, 0.7946, 0.7312, 0.8131, 0.7735, 0.833, 0.7928, 0.7846, 0.7659, 0.7566, 0.7347, 0.7946, 0.7744, 0.8142, 0.8129, 0.9083, 0.7913, 0.9362, 0.8256, 0.9569, 0.8401, 0.9193, 0.8301, 0.7711, 0.8115, 0.7335, 0.7659, 0.7566, 0.7928, 0.7846, 0.3112, 0.1004, 0.4001, 0.06211, 0.3742, 0.02197, 0.3177, 0.2269, 0.2501, 0.221, 0.3318, 0.2892, 0.3107, 0.354, 0.3318, 0.2892, 0.2435, 0.341, 0.1575, 0.2172, 0.08941, 0.3271, 0.1247, 0.3711, 0.1575, 0.2172, 0.1247, 0.3711, 0.1893, 0.2667, 0.2523, 0.4482, 0.3107, 0.354, 0.2435, 0.341, 0.2435, 0.341, 0.1479, 0.4026, 0.1953, 0.463, 0.2523, 0.4482, 0.2258, 0.06894, 0.1575, 0.2172, 0.2405, 0.1427, 0.3177, 0.2269, 0.3127, 0.1659, 0.2501, 0.221, 0.3127, 0.1659, 0.3112, 0.1004, 0.2405, 0.1427, 0.2501, 0.221, 0.2405, 0.1427, 0.1575, 0.2172, 0.1893, 0.2667, 0.2501, 0.221, 0.2501, 0.221, 0.1893, 0.2667, 0.2005, 0.3086, 0.2005, 0.3086, 0.1247, 0.3711, 0.1479, 0.4026, 0.1893, 0.2667, 0.1247, 0.3711, 0.2005, 0.3086, 0.1139, 0.1865, 0.05918, 0.2964, 0.08941, 0.3271, 0.1575, 0.2172, 0.7607, 0.3804, 0.7532, 0.436, 0.8119, 0.4166, 0.6997, 0.4215, 0.7532, 0.436, 0.7607, 0.3804, 0.7409, 0.4929, 0.7532, 0.436, 0.6997, 0.4215, 0.8996, 0.3258, 0.8733, 0.4129, 0.8996, 0.4594, 0.9406, 0.2713, 0.9932, 0.3068, 0.9932, 0.249, 0.9377, 0.2269, 0.7291, 0.8429, 0.7011, 0.8451, 0.7044, 0.8729, 0.7303, 0.8637, 0.7659, 0.7566, 0.7522, 0.7325, 0.7111, 0.7807, 0.7347, 0.7946, 0.7913, 0.9362, 0.7765, 0.9593, 0.8088, 0.9805, 0.8256, 0.9569, 0.8115, 0.7335, 0.7951, 0.708, 0.7522, 0.7325, 0.7659, 0.7566, 0.7347, 0.7946, 0.7111, 0.7807, 0.704, 0.8061, 0.7312, 0.8131, 0.7325, 0.8279, 0.7036, 0.8253, 0.7011, 0.8451, 0.7291, 0.8429, 0.7735, 0.833, 0.7291, 0.8429, 0.7303, 0.8637, 0.7738, 0.8532, 0.7312, 0.8131, 0.7325, 0.8279, 0.7735, 0.833, 0.7735, 0.833, 0.7325, 0.8279, 0.7291, 0.8429, 0.7312, 0.8131, 0.704, 0.8061, 0.7036, 0.8253, 0.7325, 0.8279, 0.8862, 0.6698, 0.9184, 0.647, 0.9016, 0.6147, 0.8688, 0.6398, 0.8768, 0.6542, 0.9007, 0.6885, 0.9184, 0.647, 0.8862, 0.6698, 0.8768, 0.6542, 0.8688, 0.6398, 0.8147, 0.6553, 0.8266, 0.6777, 0.844, 0.6818, 0.8862, 0.6698, 0.8473, 0.7176, 0.9007, 0.6885, 0.8688, 0.6398, 0.8502, 0.609, 0.8147, 0.6553, 0.8688, 0.6398, 0.9016, 0.6147, 0.8502, 0.609, 0.8862, 0.6698, 0.8768, 0.6542, 0.844, 0.6818, 0.8368, 0.6972, 0.8473, 0.7176, 0.753, 0.9041, 0.7344, 0.925, 0.7765, 0.9593, 0.7913, 0.9362, 0.7303, 0.8637, 0.7044, 0.8729, 0.7344, 0.925, 0.753, 0.9041, 0.6329, 0.887, 0.638, 0.8452, 0.6123, 0.8379, 0.6086, 0.8869, 0.5131, 0.8839, 0.5136, 0.8411, 0.4927, 0.8421, 0.4962, 0.884, 0.6086, 0.8869, 0.6123, 0.8379, 0.5885, 0.8403, 0.5873, 0.8895, 0.5873, 0.8895, 0.5885, 0.8403, 0.5643, 0.8402, 0.5703, 0.8875, 0.5423, 0.8838, 0.541, 0.8379, 0.5136, 0.8411, 0.5131, 0.8839, 0.5703, 0.8875, 0.5643, 0.8402, 0.541, 0.8379, 0.5423, 0.8838, 0.9072, 0.8494, 0.8774, 0.8652, 0.8863, 0.8935, 0.919, 0.8838, 0.9636, 0.9371, 0.9431, 0.9553, 0.9582, 0.9703, 0.9756, 0.9492, 0.919, 0.8838, 0.8863, 0.8935, 0.9041, 0.9203, 0.9331, 0.9075, 0.9345, 0.7726, 0.9068, 0.7609, 0.8783, 0.8083, 0.9128, 0.8146, 0.9748, 0.729, 0.9576, 0.7085, 0.9401, 0.7243, 0.9602, 0.7413, 0.9128, 0.8146, 0.8783, 0.8083, 0.8752, 0.8377, 0.9072, 0.8494, 0.9602, 0.7413, 0.9401, 0.7243, 0.9068, 0.7609, 0.9345, 0.7726, 0.9331, 0.9075, 0.9041, 0.9203, 0.9431, 0.9553, 0.9636, 0.9371, 0.8774, 0.8652, 0.8543, 0.869, 0.8645, 0.9035, 0.8863, 0.8935, 0.9431, 0.9553, 0.9226, 0.9676, 0.9403, 0.9849, 0.9582, 0.9703, 0.8863, 0.8935, 0.8645, 0.9035, 0.8844, 0.9351, 0.9041, 0.9203, 0.9068, 0.7609, 0.8876, 0.7458, 0.855, 0.8012, 0.8783, 0.8083, 0.9576, 0.7085, 0.9418, 0.6917, 0.9213, 0.7116, 0.9401, 0.7243, 0.8783, 0.8083, 0.855, 0.8012, 0.8519, 0.8357, 0.8752, 0.8377, 0.9401, 0.7243, 0.9213, 0.7116, 0.8876, 0.7458, 0.9068, 0.7609, 0.9041, 0.9203, 0.8844, 0.9351, 0.9226, 0.9676, 0.9431, 0.9553, 0.9573, 0.4902, 0.9322, 0.5419, 0.9787, 0.5103, 0.9271, 0.6021, 0.9322, 0.5419, 0.9009, 0.5676, 0.8964, 0.585, 0.8697, 0.5399, 0.9322, 0.5419, 0.8828, 0.5046, 0.9331, 0.4973, 0.9322, 0.5419, 0.9573, 0.4902, 0.9787, 0.5103, 0.9322, 0.5419, 0.9765, 0.56, 0.9009, 0.5676, 0.9322, 0.5419, 0.8697, 0.5399, 0.8854, 0.5729, 0.9765, 0.56, 0.9322, 0.5419, 0.9271, 0.6021, 0.8828, 0.5046, 0.9322, 0.5419, 0.9331, 0.4973, 0.8752, 0.8377, 0.8519, 0.8357, 0.8577, 0.8529, 0.8793, 0.8516, 0.8793, 0.8516, 0.8774, 0.8652, 0.9072, 0.8494, 0.8793, 0.8516, 0.8577, 0.8529, 0.8543, 0.869, 0.8774, 0.8652, 0.9072, 0.8494, 0.8752, 0.8377, 0.8793, 0.8516, 0.9723, 0.4173, 0.9882, 0.3663, 0.9144, 0.2977, 0.8512, 0.3573, 0.8733, 0.4129, 0.8996, 0.3258, 0.3137, 0.5432, 0.28, 0.5502, 0.2945, 0.5979, 0.28, 0.5502, 0.2367, 0.5301, 0.1724, 0.5842, 0.2945, 0.5979, 0.2945, 0.5979, 0.3649, 0.5849, 0.3137, 0.5432, 0.2367, 0.5301, 0.216, 0.4963, 0.1617, 0.5051, 0.1724, 0.5842, 0.2435, 0.341, 0.2005, 0.3086, 0.1479, 0.4026, 0.3318, 0.2892, 0.2501, 0.221, 0.2435, 0.341, 0.3649, 0.5849, 0.3655, 0.4963, 0.3137, 0.5432, 0.4934, 0.02197, 0.4449, 0.06065, 0.4379, 0.0969, 0.4815, 0.09295, 0.4299, 0.08005, 0.4254, 0.1044, 0.4379, 0.0969, 0.4978, 0.9523, 0.5071, 0.9268, 0.4899, 0.9231, 0.4781, 0.9417, 0.4379, 0.0969, 0.4254, 0.1044, 0.4298, 0.1671, 0.5595, 0.1709, 0.6318, 0.1479, 0.5784, 0.09176, 0.0357, 0.9344, 0.05901, 0.9127, 0.03441, 0.9015])
me_icosphere_001.materials.append(mat_material_001)
me_icosphere_001.use_remesh_preserve_volume = False
me_icosphere_001.use_remesh_preserve_attributes = False
me_icosphere_001.use_mirror_vertex_groups = False
me_icosphere_001.use_paint_bone_selection = False
me_icosphere_001.use_paint_mask = True
me_icosphere_001.update()

# ---- objects
ob_icosphere = bpy.data.objects.new('Icosphere', me_icosphere_001)

# ---- transforms, parenting, visibility, modifiers, constraints
ob_icosphere.location = (0.0, 0.0, 0.0)
ob_icosphere.lineart.crease_threshold = 0.0

# ---- collection membership
col_collection_1.objects.link(ob_icosphere)

# ---- scene / render settings (as saved in the file)
scene.frame_start = 1; scene.frame_end = 250; scene.frame_set(1)
scene.render.engine = 'BLENDER_EEVEE_NEXT'
scene.render.resolution_percentage = 50
scene.render.dither_intensity = 0.0
scene.cycles.use_denoising = False
scene.cycles.samples = 10
scene.cycles.sampling_pattern = 'TABULATED_SOBOL'
scene.cycles.light_sampling_threshold = 0.0
scene.cycles.use_adaptive_sampling = False
scene.cycles.use_light_tree = False
scene.cycles.blur_glossy = 0.0
scene.cycles.pixel_filter_type = 'GAUSSIAN'
scene.cycles.sample_clamp_indirect = 0.0
scene.view_settings.view_transform = 'Standard'
bpy.context.view_layer.update()

# ---- added for rendering (the .blend has no active camera and no usable light): camera, sun
cam_auto = bpy.data.cameras.new('AutoCamera')
cam_auto.lens = 50.0
cam_auto.sensor_width = 36.0
cam_auto.clip_end = 1000.0
ob_auto_camera = bpy.data.objects.new('AutoCamera', cam_auto)
scene.collection.objects.link(ob_auto_camera)
ob_auto_camera.location = (1.71568, -2.20794, 2.12523)
ob_auto_camera.rotation_euler = (1.09748, -7.21219e-08, 0.694738)
scene.camera = ob_auto_camera
light_auto_sun = bpy.data.lights.new('AutoSun', 'SUN')
light_auto_sun.energy = 3.0
light_auto_sun.angle = 0.0523599
ob_auto_sun = bpy.data.objects.new('AutoSun', light_auto_sun)
scene.collection.objects.link(ob_auto_sun)
ob_auto_sun.rotation_euler = (0.872665, 0.174533, 0.523599)
bpy.context.view_layer.update()
